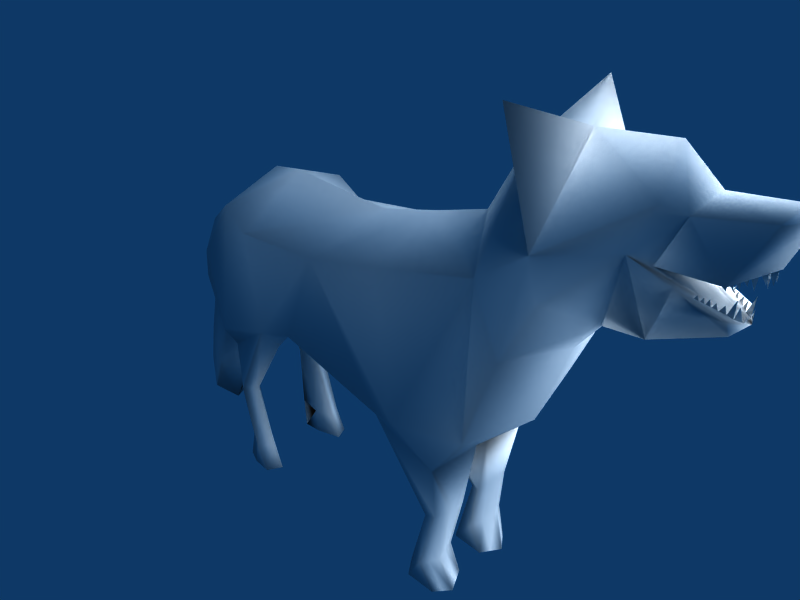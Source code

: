 # Source: wolf.blend  (saved by Blender 2.44.0; exported with 4.5.12 LTS)
import bpy
from mathutils import Matrix  # noqa: F401  (used for matrix-valued properties, if any)

bpy.ops.wm.read_factory_settings(use_empty=True)
scene = bpy.context.scene
scene.name = 'Scene'

# ---- collections
col_collection_1 = bpy.data.collections.new('Collection 1'); scene.collection.children.link(col_collection_1)

# ---- node groups
ng_auto_smooth = bpy.data.node_groups.new('Auto Smooth', 'GeometryNodeTree')
_s = ng_auto_smooth.interface.new_socket(name='Geometry', in_out='OUTPUT', socket_type='NodeSocketGeometry')
_s = ng_auto_smooth.interface.new_socket(name='Geometry', in_out='INPUT', socket_type='NodeSocketGeometry')
_s = ng_auto_smooth.interface.new_socket(name='Angle', in_out='INPUT', socket_type='NodeSocketFloat')
_s.subtype = 'ANGLE'
_s.min_value = 0.0
_s.max_value = 3.142
ng_auto_smooth.is_modifier = True
_N = ng_auto_smooth.nodes; _L = ng_auto_smooth.links
n0 = _N.new('NodeGroupOutput'); n0.name = 'Group Output'; n0.location = (480, -100)
n1 = _N.new('NodeGroupInput'); n1.name = 'Group Input'; n1.location = (-420, -300)
n2 = _N.new('NodeGroupInput'); n2.name = 'Group Input.001'; n2.location = (-60, -100)
n3 = _N.new('GeometryNodeSetShadeSmooth'); n3.name = 'Set Shade Smooth'; n3.location = (120, -100)
n3.domain = 'EDGE'
n4 = _N.new('GeometryNodeSetShadeSmooth'); n4.name = 'Set Shade Smooth.001'; n4.location = (300, -100)
n5 = _N.new('GeometryNodeInputMeshEdgeAngle'); n5.name = 'Edge Angle'; n5.location = (-420, -220)
n6 = _N.new('GeometryNodeInputEdgeSmooth'); n6.name = 'Is Edge Smooth'; n6.location = (-60, -160)
n7 = _N.new('GeometryNodeInputShadeSmooth'); n7.name = 'Is Face Smooth'; n7.location = (-240, -340)
n8 = _N.new('FunctionNodeBooleanMath'); n8.name = 'Boolean Math'; n8.location = (-60, -220)
n9 = _N.new('FunctionNodeCompare'); n9.name = 'Compare'; n9.location = (-240, -180)
n9.operation = 'LESS_EQUAL'
_L.new(n5.outputs[0], n9.inputs[0])
_L.new(n4.outputs[0], n0.inputs[0])
_L.new(n1.outputs[1], n9.inputs[1])
_L.new(n9.outputs[0], n8.inputs[0])
_L.new(n7.outputs[0], n8.inputs[1])
_L.new(n2.outputs[0], n3.inputs[0])
_L.new(n6.outputs[0], n3.inputs[1])
_L.new(n3.outputs[0], n4.inputs[0])
_L.new(n8.outputs[0], n3.inputs[2])
n0.is_active_output = True

# ---- world
world_world = bpy.data.worlds.new('World'); scene.world = world_world
world_world.color = (0.05656, 0.2208, 0.4)
world_world.use_sun_shadow = False
world_world.sun_shadow_jitter_overblur = 0.0
world_world.cycles.sampling_method = 'MANUAL'
world_world.cycles.sample_map_resolution = 256

# ---- cameras
cam_camera = bpy.data.cameras.new('Camera')
cam_camera.passepartout_alpha = 0.2
cam_camera.clip_end = 100.0
cam_camera.lens = 35.0
cam_camera.ortho_scale = 7.314
cam_camera.show_passepartout = False
cam_camera.show_safe_areas = True
cam_camera.dof.focus_distance = 0.0
cam_camera.dof.aperture_fstop = 128.0

# ---- lights
light_spot = bpy.data.lights.new('Spot', 'POINT')
light_spot.transmission_factor = 0.0
light_spot.cutoff_distance = 30.0
light_spot.energy = 100.0
light_spot.shadow_buffer_clip_start = 1.001
light_spot.shadow_soft_size = 1.0
light_spot.shadow_maximum_resolution = 0.006
light_spot.use_absolute_resolution = True
light_spot.cycles.use_multiple_importance_sampling = False

# ---- meshes
me_plane_002 = bpy.data.meshes.new('Plane.002')
me_plane_002.from_pydata([(6.502, 4.564, -0.0321)], [], [])
me_plane_002.use_remesh_preserve_volume = False
me_plane_002.use_remesh_preserve_attributes = False
me_plane_002.use_mirror_vertex_groups = False
me_plane_002.update()
me_plane_001 = bpy.data.meshes.new('Plane.001')
me_plane_001.from_pydata([(6.522, 4.55, 0.01319)], [], [])
me_plane_001.use_remesh_preserve_volume = False
me_plane_001.use_remesh_preserve_attributes = False
me_plane_001.use_mirror_vertex_groups = False
me_plane_001.update()
me_plane = bpy.data.meshes.new('Plane')
me_plane.from_pydata([(2.901, 3.21, 0.8855), (3.921, 1.871, 0.9425), (1.79, 1.913, 0.8534), (1.558, 3.087, 0.811), (1.205, 3.328, 0.78), (0.7124, 3.01, 0.6614), (5.352, 3.044, 0.8671), (3.048, 3.555, -0.007873), (5.017, 3.666, 0.8077), (4.936, 1.971, 0.7956), (4.429, 1.297, 0.6638), (3.953, 3.463, 0.9358), (3.802, 3.731, -0.005789), (2.366, 2.098, 0.8612), (1.571, 3.666, -0.007878), (4.837, 4.563, -0.00783), (0.4154, 2.588, 0.5753), (0.1802, 2.299, 0.1528), (-0.001926, 1.822, 0.3684), (-0.2408, 1.043, 0.3684), (-0.3785, 0.4727, 0.3684), (-0.3851, -0.02185, 0.3684), (-0.1597, 0.4688, 0.3684), (0.06565, 0.9844, 0.3684), (0.1102, 1.807, 0.3684), (0.2355, 2.31, 0.1528), (1.05, 1.687, 0.9019), (0.6525, 2.609, 0.7999), (1.139, 3.613, -0.007878), (0.04587, 2.34, -0.04952), (-0.1988, 1.707, -0.05587), (-0.6015, 0.729, -0.03671), (-0.6538, 0.1729, -0.03671), (-0.5098, -0.4621, -0.03671), (0.4192, 2.291, -0.04952), (0.4367, 1.743, -0.03671), (0.3897, 0.8946, -0.04302), (-0.008351, 0.3599, -0.03671), (0.2411, 2.84, -0.007878), (0.6185, 3.287, -0.007878), (0.6449, 1.674, 0.101), (0.8157, 1.319, 0.2055), (0.9082, 1.12, 0.3224), (0.7755, 1.7, 0.709), (0.6914, 2.302, 0.841), (0.916, 1.35, 0.6763), (1.083, 1.045, 0.762), (0.691, 0.7938, 0.3314), (0.7195, 0.7825, 0.5357), (0.7208, -0.1354, 0.328), (0.8555, -0.1343, 0.5357), (0.7589, -0.5263, 0.3155), (0.9743, 0.7073, 0.7075), (1.076, -0.2274, 0.6435), (1.245, -0.5357, 0.6377), (1.049, 0.6497, 0.5187), (1.2, -0.2201, 0.4575), (1.347, -0.5321, 0.4502), (1.797, 1.641, 0.6188), (1.4, 1.527, 0.1016), (0.8529, 0.8448, 0.4088), (0.9766, -0.1935, 0.338), (1.007, -0.5326, 0.342), (2.277, 1.881, 0.02184), (3.68, 1.26, 0.01882), (4.455, 1.301, 0.02201), (5.102, 1.911, -0.05716), (4.147, 1.895, 0.956), (4.189, 0.4412, 0.06078), (3.991, -0.4343, 0.1507), (4.328, 0.4859, 0.06403), (4.379, -0.4394, 0.1462), (3.86, -0.4486, 0.4059), (4.104, 0.4272, 0.3348), (4.51, -0.4673, 0.3992), (4.384, 0.5405, 0.3436), (4.17, 0.4649, 0.4919), (4.003, -0.4564, 0.5957), (4.304, 0.5119, 0.4891), (4.376, -0.4481, 0.5921), (5.461, 2.858, -0.04252), (2.259, 1.871, -0.1239), (0.994, -0.5512, -0.4506), (0.9639, -0.2121, -0.4465), (0.8441, 0.832, -0.3849), (1.388, 1.509, -0.2347), (1.79, 1.63, -0.8548), (1.335, -0.5507, -0.5587), (1.188, -0.2387, -0.566), (1.04, 0.6368, -0.4505), (1.233, -0.5543, -0.7462), (1.064, -0.246, -0.752), (0.9654, 0.6943, -0.6393), (0.7462, -0.5449, -0.424), (0.8428, -0.1529, -0.6442), (0.7081, -0.154, -0.4365), (0.6444, 0.99, -0.5549), (0.7857, 0.7555, -0.3758), (0.7437, 1.063, -0.8166), (0.9079, 1.333, -0.8094), (0.6786, 2.284, -0.9742), (0.7716, 1.712, -0.8421), (0.6349, 0.9171, -0.4201), (0.8075, 1.302, -0.3386), (0.6367, 1.657, -0.2341), (0.331, 0.9139, -0.09642), (0.424, 1.724, -0.09642), (0.4128, 2.282, -0.07933), (0.6398, 2.59, -0.9331), (1.037, 1.669, -1.035), (0.2292, 2.301, -0.2816), (0.09753, 1.788, -0.5015), (0.05293, 0.9658, -0.5015), (-0.1724, 0.4502, -0.5015), (-0.3979, -0.04044, -0.5015), (-0.3912, 0.4541, -0.5015), (-0.2535, 1.025, -0.5015), (-0.01465, 1.803, -0.5015), (0.1738, 2.289, -0.2816), (0.4026, 2.57, -0.7085), (2.347, 2.087, -0.9943), (0.6997, 2.991, -0.7945), (1.192, 3.309, -0.9131), (1.545, 3.069, -0.9441), (1.777, 1.895, -0.9866), (2.888, 3.191, -1.019), (4.35, -0.4371, -0.6591), (4.35, 0.5348, -0.6145), (3.977, -0.4453, -0.6554), (4.149, 0.4683, -0.6116), (4.366, 0.5432, -0.4714), (4.489, -0.4565, -0.469), (4.086, 0.431, -0.4586), (3.839, -0.4378, -0.4627), (4.363, -0.4289, -0.2134), (4.314, 0.4904, -0.196), (3.977, -0.4241, -0.2196), (4.182, 0.4454, -0.2541), (4.134, 1.91, -1.059), (4.439, 1.31, -0.1562), (3.665, 1.27, -0.122), (3.938, 3.479, -1.039), (4.428, 1.264, -0.767), (4.883, 2.035, -0.9644), (5.001, 3.65, -0.975), (5.337, 3.06, -0.9849), (3.889, 1.924, -1.046), (5.72, 3.182, -0.04079), (6.123, 3.218, -0.0311), (6.766, 3.499, -0.03112), (5.463, 4.829, -0.03108), (6.205, 4.873, -0.0311), (6.548, 4.574, -0.03111), (7.107, 4.617, -0.03112), (7.194, 4.506, -0.03113), (7.038, 4.129, -0.03112), (6.403, 3.899, -0.0384), (6.913, 3.658, -0.03112), (5.595, 3.606, 0.7347), (5.782, 3.423, -0.8943), (5.476, 3.979, 0.7175), (5.552, 3.985, -0.7998), (6.287, 4.509, 0.369), (6.288, 4.519, -0.3819), (6.468, 4.435, 0.2686), (6.47, 4.438, -0.2962), (7.037, 4.498, 0.1725), (7.034, 4.504, -0.2539), (6.756, 3.96, 0.157), (6.048, 4.037, 0.3055), (6.048, 4.037, -0.3203), (6.82, 3.718, 0.185), (6.82, 3.718, -0.2269), (5.119, 5.1, -0.7282), (5.112, 5.083, 0.6654), (0.9901, -0.5267, 0.6356), (0.8052, -0.5006, 0.5794), (7.01, 4.11, -0.04569), (6.956, 4.105, -0.08771), (6.906, 4.078, -0.1013), (6.856, 4.057, -0.1314), (6.996, 3.992, -0.09339), (6.808, 4.04, -0.1569), (6.938, 3.924, -0.1066), (6.771, 4.02, -0.1795), (6.908, 3.99, -0.1429), (6.734, 4.008, -0.1986), (6.852, 3.981, -0.1676), (6.814, 3.956, -0.1933), (6.696, 3.985, -0.2301), (6.777, 3.948, -0.2104), (6.735, 3.939, -0.2301), (6.757, 3.959, -0.2418), (6.75, 3.917, 0.1286), (6.79, 3.93, 0.1059), (6.711, 3.961, 0.1384), (6.825, 3.941, 0.08622), (6.863, 3.972, 0.0635), (6.75, 3.993, 0.1206), (6.903, 3.938, 0.03361), (6.786, 4.008, 0.1001), (6.965, 3.995, 0.007287), (6.822, 4.032, 0.0788), (7.008, 4.001, -0.0007306), (6.867, 4.054, 0.05235), (6.917, 4.082, 0.02552), (6.958, 4.107, -0.01514), (7.018, 4.126, -0.03033), (6.879, 3.673, -0.08244), (6.823, 3.684, -0.09853), (6.781, 3.704, -0.1408), (6.731, 3.727, -0.1695), (6.883, 3.849, -0.1108), (6.685, 3.744, -0.1977), (6.824, 3.796, -0.1238), (6.648, 3.765, -0.2205), (6.776, 3.801, -0.1515), (6.612, 3.777, -0.2423), (6.722, 3.809, -0.1831), (6.684, 3.835, -0.2075), (6.571, 3.805, -0.2619), (6.649, 3.843, -0.2283), (6.608, 3.852, -0.2523), (6.586, 3.854, 0.1931), (6.629, 3.846, 0.1759), (6.55, 3.805, 0.1964), (6.667, 3.84, 0.161), (6.707, 3.816, 0.1394), (6.59, 3.782, 0.1688), (6.764, 3.809, 0.1177), (6.628, 3.771, 0.1523), (6.832, 3.868, 0.09401), (6.666, 3.753, 0.1331), (6.853, 3.81, 0.0717), (6.715, 3.737, 0.1113), (6.767, 3.718, 0.08524), (6.819, 3.694, 0.07623), (6.873, 3.672, 0.03486), (6.434, 3.878, 0.2603), (6.226, 3.968, -0.2491), (6.226, 3.968, 0.2033), (6.434, 3.878, -0.2978), (6.907, 3.773, -0.05361), (6.879, 3.674, -0.03011), (6.907, 3.773, 0.001936), (6.877, 3.669, 0.01796), (6.9, 3.75, 0.04039), (4.45, 3.909, -0.006817), (4.229, -0.1245, 0.1364), (4.356, 0.5132, 0.2038), (4.34, -0.09437, 0.4427), (4.445, -0.4534, 0.2727), (4.344, 0.5262, 0.4163), (4.209, -0.1079, 0.6327), (4.443, -0.4577, 0.4956), (4.42, -0.4468, -0.5641), (4.233, -0.08383, -0.7028), (4.358, 0.539, -0.543), (4.426, -0.4427, -0.3412), (4.316, -0.0868, -0.5157), (4.34, 0.5168, -0.3337), (4.211, -0.1156, -0.2107), (4.285, -0.1095, 0.2895), (4.275, -0.1011, 0.5377), (4.274, -0.08531, -0.6093), (4.263, -0.1012, -0.3632)], [(155, 156), (139, 146), (242, 243)], [(11, 8, 12), (0, 11, 12, 7), (0, 7, 3), (0, 3, 2, 13), (0, 13, 1), (6, 8, 9), (3, 7, 14), (14, 4, 3), (26, 3, 4), (26, 2, 3), (5, 27, 4), (27, 26, 4), (5, 16, 27), (28, 5, 4), (4, 14, 28), (17, 16, 29), (29, 18, 17), (30, 19, 18), (18, 29, 30), (31, 20, 19), (19, 30, 31), (32, 21, 20), (20, 31, 32), (33, 22, 21), (21, 32, 33), (25, 24, 34), (24, 23, 35), (35, 34, 24), (23, 22, 36), (36, 35, 23), (22, 33, 37), (37, 36, 22), (16, 5, 38), (38, 29, 16), (16, 17, 25), (17, 18, 24, 25), (18, 19, 23, 24), (19, 20, 22, 23), (20, 21, 22), (5, 28, 39), (39, 38, 5), (16, 25, 34), (40, 43, 44, 34), (41, 45, 43, 40), (42, 46, 45, 41), (16, 34, 44, 27), (26, 27, 44), (26, 44, 43, 45), (2, 26, 45, 46), (42, 47, 48, 46), (47, 49, 50, 48), (2, 46, 52), (46, 48, 52), (48, 50, 53, 52), (54, 57, 56, 53), (53, 56, 55, 52), (2, 52, 55, 58), (2, 58, 13), (40, 34, 59), (59, 34, 58), (59, 42, 41), (58, 42, 59), (59, 41, 40), (42, 58, 60), (60, 58, 55), (55, 47, 60), (60, 47, 42), (61, 47, 55), (49, 47, 61), (61, 55, 56), (56, 57, 61), (61, 51, 49), (51, 61, 62), (62, 61, 57), (13, 58, 59, 63), (1, 13, 63, 64), (1, 64, 65, 10), (9, 10, 65, 66), (67, 9, 8), (10, 9, 67), (67, 8, 11), (67, 0, 1), (11, 0, 67), (67, 1, 10), (69, 72, 73, 68), (72, 77, 76, 73), (1, 73, 76), (1, 76, 78, 10), (1, 64, 68, 73), (64, 65, 70, 68), (6, 9, 66, 80), (120, 81, 85, 86), (82, 87, 83), (93, 82, 83), (83, 93, 95), (88, 83, 87), (83, 88, 89), (95, 83, 97), (83, 89, 97), (84, 102, 97), (89, 84, 97), (84, 89, 86), (102, 84, 86), (85, 104, 103), (86, 85, 102), (85, 103, 102), (85, 86, 107), (104, 85, 107), (124, 120, 86), (124, 86, 89, 92), (91, 92, 89, 88), (90, 91, 88, 87), (96, 92, 91, 94), (98, 92, 96), (124, 92, 98), (97, 96, 94, 95), (102, 98, 96, 97), (124, 98, 99, 109), (109, 99, 101, 100), (109, 100, 108), (119, 108, 100, 107), (102, 103, 99, 98), (103, 104, 101, 99), (104, 107, 100, 101), (119, 107, 110), (115, 113, 114), (116, 112, 113, 115), (117, 111, 112, 116), (118, 110, 111, 117), (119, 110, 118), (105, 112, 106), (112, 105, 113), (106, 111, 107), (111, 106, 112), (110, 107, 111), (121, 108, 119), (108, 122, 109), (121, 122, 108), (109, 123, 124), (109, 122, 123), (125, 120, 124, 123), (140, 139, 135, 137), (146, 140, 137, 132), (146, 129, 127, 142), (146, 132, 129), (133, 128, 129, 132), (136, 133, 132, 137), (138, 141, 144), (138, 144, 143), (146, 142, 139, 140), (145, 143, 144), (66, 143, 145, 80), (64, 140, 139, 65), (7, 125, 123, 14), (7, 12, 141, 125), (81, 120, 146, 140), (120, 125, 138, 146), (125, 141, 138), (14, 123, 122, 28), (28, 122, 121, 39), (38, 39, 121, 119), (29, 38, 119, 118), (29, 118, 117, 30), (30, 117, 116, 31), (23, 116, 115, 32), (31, 116, 115, 32), (32, 115, 114, 33), (15, 150, 161, 144), (6, 160, 8), (6, 80, 147, 158), (6, 158, 160), (144, 161, 159, 145), (80, 145, 159, 147), (150, 160, 162, 151), (150, 151, 163, 161), (151, 162, 164, 152), (151, 152, 165, 163), (152, 153, 167, 165), (152, 164, 166, 153), (153, 166, 154), (153, 154, 167), (154, 155, 192, 167), (154, 166, 168, 155), (155, 168, 156, 192), (164, 168, 166), (165, 167, 192), (147, 159, 170, 148), (147, 148, 169, 158), (149, 157, 171), (149, 172, 157), (158, 169, 160), (160, 169, 162), (159, 161, 170), (161, 163, 170), (163, 165, 170), (162, 169, 164), (15, 150, 173), (150, 161, 173), (15, 173, 161), (150, 174, 160), (15, 174, 150), (15, 160, 174), (63, 81, 140, 64), (59, 85, 81, 63), (34, 107, 85, 59), (33, 114, 113, 105), (33, 105, 36), (35, 36, 105, 106), (34, 35, 106, 107), (50, 176, 175, 53), (53, 175, 54), (49, 51, 176, 50), (65, 139, 66), (178, 177, 181), (178, 183, 179), (179, 185, 180), (180, 187, 182), (182, 188, 184), (184, 190, 186), (186, 191, 189), (198, 195, 193), (200, 198, 194), (202, 200, 196), (204, 202, 197), (205, 204, 199), (206, 205, 201), (206, 203, 207), (209, 212, 208), (209, 210, 214), (210, 211, 216), (211, 213, 218), (213, 215, 219), (215, 217, 221), (217, 220, 222), (228, 223, 225), (230, 224, 228), (232, 226, 230), (234, 227, 232), (235, 229, 234), (236, 231, 235), (236, 237, 233), (238, 148, 149), (169, 148, 238), (238, 149, 171), (171, 157, 238), (238, 157, 169), (239, 165, 192), (170, 165, 239), (239, 192, 156), (156, 157, 239), (239, 157, 170), (240, 168, 164), (156, 168, 240), (240, 164, 169), (169, 157, 240), (240, 157, 156), (241, 149, 148), (172, 149, 241), (241, 148, 170), (170, 157, 241), (241, 157, 172), (237, 245, 246), (243, 244, 245), (157, 208, 242), (66, 139, 142, 143), (138, 143, 142, 146), (8, 160, 15), (12, 144, 141), (15, 247, 8), (247, 12, 8), (12, 247, 144), (247, 15, 144), (248, 70, 249, 262), (71, 248, 262, 251), (262, 249, 75, 250), (251, 262, 250, 74), (250, 75, 252, 263), (74, 250, 263, 254), (263, 252, 78, 253), (254, 263, 253, 79), (78, 252, 10), (252, 75, 10), (249, 65, 10), (75, 249, 10), (249, 70, 65), (253, 76, 77), (79, 253, 77), (253, 78, 76), (248, 69, 68), (70, 248, 68), (248, 71, 69), (261, 136, 137), (135, 261, 137), (261, 134, 136), (256, 129, 128), (126, 256, 128), (256, 127, 129), (127, 257, 142), (257, 130, 142), (259, 130, 257, 264), (131, 259, 264, 255), (264, 257, 127, 256), (255, 264, 256, 126), (261, 135, 260, 265), (134, 261, 265, 258), (265, 260, 130, 259), (258, 265, 259, 131), (260, 139, 142), (130, 260, 142), (260, 135, 139), (90, 94, 91), (90, 93, 95, 94), (72, 74, 79, 77), (69, 71, 74, 72), (51, 57, 54, 176), (51, 62, 57), (54, 175, 176), (82, 93, 90), (82, 90, 87), (131, 133, 136, 134), (126, 128, 133, 131)])
me_plane.polygons.foreach_set('use_smooth', [True] * 321)
_uv = me_plane.uv_layers.new(name='UVTex')
_uv.uv.foreach_set('vector', [0.3895, 0.754, 0.2734, 0.7644, 0.3758, 0.6599, 0.5135, 0.7367, 0.3895, 0.754, 0.3758, 0.6599, 0.4783, 0.6472, 0.5135, 0.7367, 0.4783, 0.6472, 0.6579, 0.6987, 0.5135, 0.7367, 0.6579, 0.6987, 0.6751, 0.7891, 0.6147, 0.8165, 0.5135, 0.7367, 0.6147, 0.8165, 0.4477, 0.906, 0.2605, 0.8266, 0.2734, 0.7644, 0.3263, 0.9166, 0.6579, 0.6987, 0.4783, 0.6472, 0.6507, 0.6046, 0.6507, 0.6046, 0.6858, 0.6784, 0.6579, 0.6987, 0.7162, 0.7718, 0.6579, 0.6987, 0.6858, 0.6784, 0.7162, 0.7718, 0.6751, 0.7891, 0.6579, 0.6987, 0.7278, 0.6914, 0.7308, 0.7169, 0.6858, 0.6784, 0.7308, 0.7169, 0.7162, 0.7718, 0.6858, 0.6784, 0.7278, 0.6914, 0.7515, 0.7178, 0.7308, 0.7169, 0.7056, 0.6013, 0.7278, 0.6914, 0.6858, 0.6784, 0.6858, 0.6784, 0.6507, 0.6046, 0.7056, 0.6013, 0.784, 0.7351, 0.7515, 0.7178, 0.7941, 0.7341, 0.7941, 0.7341, 0.787, 0.7384, 0.784, 0.7351, 0.789, 0.7394, 0.7881, 0.7401, 0.787, 0.7384, 0.787, 0.7384, 0.7941, 0.7341, 0.789, 0.7394, 0.7883, 0.7404, 0.7882, 0.7404, 0.7881, 0.7401, 0.7881, 0.7401, 0.789, 0.7394, 0.7883, 0.7404, 0.7882, 0.7404, 0.7882, 0.7404, 0.7882, 0.7404, 0.7882, 0.7404, 0.7883, 0.7404, 0.7882, 0.7404, 0.7882, 0.7404, 0.7882, 0.7404, 0.7882, 0.7404, 0.7882, 0.7404, 0.7882, 0.7404, 0.7882, 0.7404, 0.7808, 0.737, 0.786, 0.7389, 0.7791, 0.7488, 0.786, 0.7389, 0.7879, 0.7403, 0.7866, 0.7432, 0.7866, 0.7432, 0.7791, 0.7488, 0.786, 0.7389, 0.7879, 0.7403, 0.7882, 0.7404, 0.7882, 0.741, 0.7882, 0.741, 0.7866, 0.7432, 0.7879, 0.7403, 0.7882, 0.7404, 0.7882, 0.7404, 0.7883, 0.7406, 0.7883, 0.7406, 0.7882, 0.741, 0.7882, 0.7404, 0.7515, 0.7178, 0.7278, 0.6914, 0.7896, 0.6926, 0.7896, 0.6926, 0.7941, 0.7341, 0.7515, 0.7178, 0.7515, 0.7178, 0.784, 0.7351, 0.7808, 0.737, 0.784, 0.7351, 0.787, 0.7384, 0.786, 0.7389, 0.7808, 0.737, 0.787, 0.7384, 0.7881, 0.7401, 0.7879, 0.7403, 0.786, 0.7389, 0.7881, 0.7401, 0.7882, 0.7404, 0.7882, 0.7404, 0.7879, 0.7403, 0.7882, 0.7404, 0.7882, 0.7404, 0.7882, 0.7404, 0.7278, 0.6914, 0.7056, 0.6013, 0.762, 0.644, 0.762, 0.644, 0.7896, 0.6926, 0.7278, 0.6914, 0.7515, 0.7178, 0.7808, 0.737, 0.7791, 0.7488, 0.7519, 0.7748, 0.7296, 0.7663, 0.7296, 0.7342, 0.7791, 0.7488, 0.7394, 0.7854, 0.728, 0.7797, 0.7296, 0.7663, 0.7519, 0.7748, 0.7333, 0.7892, 0.7249, 0.7886, 0.728, 0.7797, 0.7394, 0.7854, 0.7515, 0.7178, 0.7791, 0.7488, 0.7296, 0.7342, 0.7308, 0.7169, 0.7162, 0.7718, 0.7308, 0.7169, 0.7296, 0.7342, 0.7162, 0.7718, 0.7296, 0.7342, 0.7296, 0.7663, 0.728, 0.7797, 0.6751, 0.7891, 0.7162, 0.7718, 0.728, 0.7797, 0.7249, 0.7886, 0.7333, 0.7892, 0.7313, 0.7906, 0.7308, 0.7903, 0.7249, 0.7886, 0.7313, 0.7906, 0.7306, 0.7911, 0.7306, 0.7911, 0.7308, 0.7903, 0.6751, 0.7891, 0.7249, 0.7886, 0.7307, 0.7917, 0.7249, 0.7886, 0.7308, 0.7903, 0.7307, 0.7917, 0.7308, 0.7903, 0.7306, 0.7911, 0.7306, 0.7911, 0.7307, 0.7917, 0.7306, 0.7911, 0.7306, 0.7911, 0.7306, 0.7911, 0.7306, 0.7911, 0.7306, 0.7911, 0.7306, 0.7911, 0.7305, 0.7915, 0.7307, 0.7917, 0.6751, 0.7891, 0.7307, 0.7917, 0.7305, 0.7915, 0.694, 0.814, 0.6751, 0.7891, 0.694, 0.814, 0.6147, 0.8165, 0.7519, 0.7748, 0.7791, 0.7488, 0.7355, 0.8125, 0.8375, 0.9053, 0.5937, 0.8261, 0.9617, 0.8261, 0.7355, 0.8125, 0.7333, 0.7892, 0.7394, 0.7854, 0.694, 0.814, 0.7333, 0.7892, 0.7355, 0.8125, 0.7355, 0.8125, 0.7394, 0.7854, 0.7519, 0.7748, 0.7333, 0.7892, 0.694, 0.814, 0.7297, 0.7919, 0.7297, 0.7919, 0.694, 0.814, 0.7305, 0.7915, 0.7305, 0.7915, 0.7313, 0.7906, 0.7297, 0.7919, 0.7297, 0.7919, 0.7313, 0.7906, 0.7333, 0.7892, 0.7306, 0.7911, 0.7313, 0.7906, 0.7305, 0.7915, 0.7306, 0.7911, 0.7313, 0.7906, 0.7306, 0.7911, 0.7306, 0.7911, 0.7305, 0.7915, 0.7306, 0.7911, 0.7306, 0.7911, 0.7306, 0.7911, 0.7306, 0.7911, 0.7306, 0.7911, 0.7306, 0.7911, 0.7306, 0.7911, 0.7306, 0.7911, 0.7306, 0.7911, 0.7306, 0.7911, 0.7306, 0.7911, 0.7306, 0.7911, 0.7306, 0.7911, 0.6147, 0.8165, 0.694, 0.814, 0.7678, 0.8453, 0.6697, 0.8911, 0.4477, 0.906, 0.6147, 0.8165, 0.6697, 0.8911, 0.5259, 0.9993, 0.525, 0.6971, 0.4982, 0.4819, 0.6636, 0.4819, 0.6584, 0.604, 0.3263, 0.9166, 0.388, 0.9825, 0.3387, 1.032, 0.2585, 0.9712, 0.4173, 0.9084, 0.3263, 0.9166, 0.2734, 0.7644, 0.388, 0.9825, 0.3263, 0.9166, 0.4173, 0.9084, 0.4173, 0.9084, 0.2734, 0.7644, 0.3895, 0.754, 0.4173, 0.9084, 0.5135, 0.7367, 0.4477, 0.906, 0.3895, 0.754, 0.5135, 0.7367, 0.4173, 0.9084, 0.4173, 0.9084, 0.4477, 0.906, 0.388, 0.9825, 0.2101, 0.269, 0.2065, 0.2787, 0.2337, 0.2726, 0.2264, 0.3229, 0.2065, 0.2787, 0.2111, 0.2852, 0.2305, 0.2549, 0.2337, 0.2726, 0.4047, 0.0, 0.2337, 0.2726, 0.2305, 0.2549, 0.4047, 0.0, 0.2305, 0.2549, 0.1999, 0.2432, 0.1047, 0.1096, 0.4047, 0.0, 0.4047, 0.4088, 0.2264, 0.3229, 0.2337, 0.2726, 0.4047, 0.4088, 0.0, 0.4334, 0.1816, 0.3192, 0.2264, 0.3229, 0.2605, 0.8266, 0.3263, 0.9166, 0.2585, 0.9712, 0.1823, 0.8712, 0.5452, 0.3482, 0.5667, 0.2015, 0.7381, 0.2091, 0.6518, 0.3183, 0.7082, 0.3372, 0.7082, 0.3372, 0.7082, 0.3372, 0.7083, 0.3372, 0.7082, 0.3372, 0.7082, 0.3372, 0.7083, 0.3372, 0.7083, 0.3372, 0.7082, 0.3372, 0.7082, 0.3372, 0.7082, 0.3372, 0.7082, 0.3372, 0.7082, 0.3372, 0.7082, 0.3372, 0.708, 0.3367, 0.7083, 0.3372, 0.7082, 0.3372, 0.7094, 0.3377, 0.7082, 0.3372, 0.708, 0.3367, 0.7094, 0.3377, 0.7069, 0.3364, 0.7126, 0.3389, 0.7094, 0.3377, 0.708, 0.3367, 0.7069, 0.3364, 0.7094, 0.3377, 0.7069, 0.3364, 0.708, 0.3367, 0.6518, 0.3183, 0.7126, 0.3389, 0.7069, 0.3364, 0.6518, 0.3183, 0.7093, 0.3065, 0.7421, 0.3518, 0.7221, 0.3418, 0.6518, 0.3183, 0.7093, 0.3065, 0.7126, 0.3389, 0.7093, 0.3065, 0.7221, 0.3418, 0.7126, 0.3389, 0.4586, 0.8261, 0.5937, 0.9153, 0.2183, 0.9153, 0.7421, 0.3518, 0.7093, 0.3065, 0.7884, 0.3773, 0.6363, 0.3577, 0.5452, 0.3482, 0.6518, 0.3183, 0.6363, 0.3577, 0.6518, 0.3183, 0.708, 0.3367, 0.708, 0.3363, 0.7083, 0.3372, 0.708, 0.3363, 0.708, 0.3367, 0.7082, 0.3372, 0.7082, 0.3372, 0.7083, 0.3372, 0.7082, 0.3372, 0.7082, 0.3372, 0.7088, 0.3382, 0.708, 0.3363, 0.7083, 0.3372, 0.7083, 0.3372, 0.7016, 0.3427, 0.708, 0.3363, 0.7088, 0.3382, 0.6363, 0.3577, 0.708, 0.3363, 0.7016, 0.3427, 0.7094, 0.3377, 0.7088, 0.3382, 0.7083, 0.3372, 0.7083, 0.3372, 0.7126, 0.3389, 0.7016, 0.3427, 0.7088, 0.3382, 0.7094, 0.3377, 0.6363, 0.3577, 0.7016, 0.3427, 0.7085, 0.3536, 0.6958, 0.3685, 0.6958, 0.3685, 0.7085, 0.3536, 0.7151, 0.3732, 0.7238, 0.4167, 0.6958, 0.3685, 0.7238, 0.4167, 0.7286, 0.4405, 0.7598, 0.4367, 0.7286, 0.4405, 0.7238, 0.4167, 0.7884, 0.3773, 0.7126, 0.3389, 0.7221, 0.3418, 0.7085, 0.3536, 0.7016, 0.3427, 0.7221, 0.3418, 0.7421, 0.3518, 0.7151, 0.3732, 0.7085, 0.3536, 0.7421, 0.3518, 0.7884, 0.3773, 0.7238, 0.4167, 0.7151, 0.3732, 0.7598, 0.4367, 0.7884, 0.3773, 0.8055, 0.409, 0.7883, 0.7405, 0.7883, 0.7406, 0.7882, 0.7405, 0.7886, 0.7405, 0.7885, 0.7408, 0.7883, 0.7406, 0.7883, 0.7405, 0.7902, 0.7411, 0.7897, 0.742, 0.7885, 0.7408, 0.7886, 0.7405, 0.7928, 0.7406, 0.79, 0.7441, 0.7897, 0.742, 0.7902, 0.7411, 0.7598, 0.4367, 0.8055, 0.409, 0.8173, 0.4194, 0.788, 0.7409, 0.7885, 0.7408, 0.7867, 0.7426, 0.7885, 0.7408, 0.788, 0.7409, 0.7883, 0.7406, 0.7867, 0.7426, 0.7897, 0.742, 0.7843, 0.747, 0.7897, 0.742, 0.7867, 0.7426, 0.7885, 0.7408, 0.79, 0.7441, 0.7843, 0.747, 0.7897, 0.742, 0.7266, 0.4772, 0.7286, 0.4405, 0.7598, 0.4367, 0.7286, 0.4405, 0.6761, 0.4993, 0.6958, 0.3685, 0.7266, 0.4772, 0.6761, 0.4993, 0.7286, 0.4405, 0.6958, 0.3685, 0.6402, 0.4815, 0.6363, 0.3577, 0.6958, 0.3685, 0.6761, 0.4993, 0.6402, 0.4815, 0.4686, 0.503, 0.5452, 0.3482, 0.6363, 0.3577, 0.6402, 0.4815, 0.792, 0.4098, 0.4047, 0.4819, 0.5672, 0.349, 0.612, 0.3457, 0.792, 0.0, 0.792, 0.4098, 0.612, 0.3457, 0.6142, 0.304, 0.792, 0.0, 0.6123, 0.2947, 0.5634, 0.2735, 0.4661, 0.1613, 0.792, 0.0, 0.6142, 0.304, 0.6123, 0.2947, 0.592, 0.3016, 0.5938, 0.3068, 0.6123, 0.2947, 0.6142, 0.304, 0.5956, 0.2947, 0.592, 0.3016, 0.6142, 0.304, 0.612, 0.3457, 0.2672, 0.3572, 0.3319, 0.5466, 0.2121, 0.5919, 0.2672, 0.3572, 0.2121, 0.5919, 0.1765, 0.4009, 0.3337, 0.4819, 0.4888, 0.5703, 0.4982, 0.6865, 0.3337, 0.7024, 0.1556, 0.5401, 0.1765, 0.4009, 0.2121, 0.5919, 0.05674, 0.362, 0.1765, 0.4009, 0.1556, 0.5401, 0.03063, 0.538, 0.2783, 0.1675, 0.282, 0.1571, 0.144, 0.2378, 0.1256, 0.2169, 0.4783, 0.6472, 0.4686, 0.503, 0.6402, 0.4815, 0.6507, 0.6046, 0.4783, 0.6472, 0.3758, 0.6599, 0.3319, 0.5466, 0.4686, 0.503, 0.5667, 0.2015, 0.5452, 0.3482, 0.2955, 0.3437, 0.282, 0.1571, 0.5452, 0.3482, 0.4686, 0.503, 0.2672, 0.3572, 0.2955, 0.3437, 0.4686, 0.503, 0.3319, 0.5466, 0.2672, 0.3572, 0.6507, 0.6046, 0.6402, 0.4815, 0.6761, 0.4993, 0.7056, 0.6013, 0.7056, 0.6013, 0.6761, 0.4993, 0.7266, 0.4772, 0.7764, 0.5542, 0.8239, 0.4954, 0.7764, 0.5542, 0.7266, 0.4772, 0.7598, 0.4367, 0.8488, 0.4327, 0.8239, 0.4954, 0.7598, 0.4367, 0.8173, 0.4194, 0.7941, 0.7341, 0.7928, 0.7406, 0.7902, 0.7411, 0.789, 0.7394, 0.789, 0.7394, 0.7902, 0.7411, 0.7886, 0.7405, 0.7883, 0.7404, 0.8152, 0.7128, 0.6636, 0.6175, 0.7015, 0.5116, 0.8152, 0.4819, 0.7883, 0.7404, 0.7886, 0.7405, 0.7883, 0.7405, 0.7882, 0.7404, 0.7882, 0.7404, 0.7883, 0.7405, 0.7882, 0.7405, 0.7882, 0.7404, 0.2471, 0.6962, 0.0, 0.8261, 0.1755, 0.64, 0.2121, 0.5919, 0.2605, 0.8266, 0.2275, 0.7479, 0.2734, 0.7644, 0.2605, 0.8266, 0.1823, 0.8712, 0.1704, 0.842, 0.2223, 0.7863, 0.2605, 0.8266, 0.2223, 0.7863, 0.2275, 0.7479, 0.2121, 0.5919, 0.1755, 0.64, 0.1314, 0.6022, 0.1556, 0.5401, 0.03063, 0.538, 0.1556, 0.5401, 0.1314, 0.6022, 0.03665, 0.5845, 0.209, 0.7008, 0.2275, 0.7479, 0.1622, 0.7321, 0.1631, 0.712, 0.2059, 0.7031, 0.1622, 0.7152, 0.1457, 0.7035, 0.1755, 0.64, 0.1631, 0.712, 0.1622, 0.7321, 0.1506, 0.7289, 0.1472, 0.7207, 0.1622, 0.7152, 0.1457, 0.7196, 0.1412, 0.7123, 0.1457, 0.7035, 0.1457, 0.7196, 0.1419, 0.722, 0.1416, 0.7218, 0.1412, 0.7123, 0.1472, 0.7207, 0.1506, 0.7289, 0.142, 0.7219, 0.1417, 0.7214, 0.1417, 0.7214, 0.142, 0.7219, 0.1413, 0.7217, 0.1419, 0.722, 0.1415, 0.7223, 0.1416, 0.7218, 0.1415, 0.7223, 0.1393, 0.7231, 0.1345, 0.7221, 0.1416, 0.7218, 0.1413, 0.7217, 0.142, 0.7219, 0.1373, 0.7274, 0.1393, 0.7231, 0.1393, 0.7231, 0.1373, 0.7274, 0.1252, 0.7293, 0.1345, 0.7221, 0.1506, 0.7289, 0.1373, 0.7274, 0.142, 0.7219, 0.1412, 0.7123, 0.1416, 0.7218, 0.1345, 0.7221, 0.03665, 0.5845, 0.1314, 0.6022, 0.1293, 0.6837, 0.04654, 0.6498, 0.1704, 0.842, 0.1291, 0.8203, 0.165, 0.7538, 0.2223, 0.7863, 0.07762, 0.7687, 0.07393, 0.7443, 0.08916, 0.7499, 0.04436, 0.7396, 0.07001, 0.7462, 0.06388, 0.7629, 0.2223, 0.7863, 0.165, 0.7538, 0.2275, 0.7479, 0.2275, 0.7479, 0.165, 0.7538, 0.1622, 0.7321, 0.1314, 0.6022, 0.1755, 0.64, 0.1293, 0.6837, 0.1755, 0.64, 0.1457, 0.7035, 0.1293, 0.6837, 0.1457, 0.7035, 0.1412, 0.7123, 0.1293, 0.6837, 0.1622, 0.7321, 0.165, 0.7538, 0.1506, 0.7289, 0.3337, 0.4819, 0.3337, 0.8261, 0.2099, 0.6646, 0.3337, 0.8261, 0.0, 0.6914, 0.2099, 0.6646, 0.3337, 0.4819, 0.2099, 0.6646, 0.0, 0.6914, 0.209, 0.7008, 0.2231, 0.7051, 0.2275, 0.7479, 0.2432, 0.693, 0.2231, 0.7051, 0.209, 0.7008, 0.2432, 0.693, 0.2275, 0.7479, 0.2231, 0.7051, 0.5632, 0.1768, 0.5667, 0.2015, 0.282, 0.1571, 0.2783, 0.1675, 0.7316, 0.1544, 0.7381, 0.2091, 0.5667, 0.2015, 0.5632, 0.1768, 0.9514, 0.1538, 0.9521, 0.159, 0.7381, 0.2091, 0.7316, 0.1544, 0.7882, 0.7404, 0.7882, 0.7405, 0.7883, 0.7406, 0.788, 0.7409, 0.7882, 0.7404, 0.788, 0.7409, 0.7882, 0.741, 0.7866, 0.7432, 0.7882, 0.741, 0.788, 0.7409, 0.7867, 0.7426, 0.7791, 0.7488, 0.7866, 0.7432, 0.7867, 0.7426, 0.7843, 0.747, 0.7306, 0.7911, 0.7306, 0.7911, 0.7306, 0.7911, 0.7306, 0.7911, 0.7306, 0.7911, 0.7306, 0.7911, 0.7306, 0.7911, 0.7306, 0.7911, 0.7306, 0.7911, 0.7306, 0.7911, 0.7306, 0.7911, 0.1256, 0.2169, 0.144, 0.2378, 0.05674, 0.362, 0.114, 0.984, 0.1101, 0.9988, 0.09048, 0.984, 0.06694, 0.9956, 0.0322, 0.9956, 0.06017, 0.984, 0.277, 0.9971, 0.2639, 0.984, 0.282, 0.984, 0.3333, 0.9969, 0.3189, 0.9898, 0.3333, 0.984, 0.4296, 0.9946, 0.4139, 0.9873, 0.4296, 0.984, 0.5244, 0.9932, 0.5126, 0.984, 0.5282, 0.984, 0.4828, 0.9959, 0.4707, 0.988, 0.4828, 0.984, 0.4562, 0.984, 0.4498, 0.9939, 0.4418, 0.984, 0.5126, 0.984, 0.51, 0.9936, 0.4977, 0.984, 0.4139, 0.984, 0.4095, 0.9936, 0.3966, 0.984, 0.3189, 0.984, 0.3133, 0.9956, 0.303, 0.984, 0.1624, 0.984, 0.1626, 0.998, 0.1386, 0.998, 0.2285, 0.984, 0.2232, 0.9963, 0.2068, 0.984, 0.1329, 0.9982, 0.114, 0.984, 0.1386, 0.984, 0.9617, 0.8261, 0.9952, 0.8347, 0.9617, 0.84, 0.185, 0.9963, 0.1903, 0.984, 0.2068, 0.9963, 0.2454, 0.9968, 0.251, 0.984, 0.2639, 0.9968, 0.3333, 0.9956, 0.3389, 0.984, 0.3492, 0.9956, 0.3635, 0.9936, 0.368, 0.984, 0.3809, 0.9936, 0.4828, 0.9936, 0.4855, 0.984, 0.4977, 0.9936, 0.4562, 0.9939, 0.4627, 0.984, 0.4707, 0.9939, 0.4296, 0.984, 0.4418, 0.9919, 0.4296, 0.9959, 0.5321, 0.984, 0.5438, 0.9932, 0.5282, 0.9932, 0.3809, 0.984, 0.3966, 0.9914, 0.3809, 0.9946, 0.3492, 0.984, 0.3635, 0.9911, 0.3492, 0.9969, 0.2285, 0.984, 0.2454, 0.9915, 0.2285, 0.998, 0.0, 0.984, 0.0322, 0.9927, 0.0, 0.9974, 0.06694, 0.9999, 0.06694, 0.984, 0.09048, 0.9986, 0.1247, 0.7532, 0.1291, 0.8203, 0.07762, 0.7687, 0.165, 0.7538, 0.1291, 0.8203, 0.1247, 0.7532, 0.1247, 0.7532, 0.07762, 0.7687, 0.08916, 0.7499, 0.08916, 0.7499, 0.07393, 0.7443, 0.1247, 0.7532, 0.1247, 0.7532, 0.07393, 0.7443, 0.165, 0.7538, 0.1242, 0.7039, 0.1412, 0.7123, 0.1345, 0.7221, 0.1293, 0.6837, 0.1412, 0.7123, 0.1242, 0.7039, 0.1242, 0.7039, 0.1345, 0.7221, 0.1252, 0.7293, 0.1252, 0.7293, 0.06388, 0.7629, 0.1242, 0.7039, 0.1242, 0.7039, 0.06388, 0.7629, 0.1293, 0.6837, 0.1451, 0.7457, 0.1373, 0.7274, 0.1506, 0.7289, 0.1252, 0.7293, 0.1373, 0.7274, 0.1451, 0.7457, 0.1451, 0.7457, 0.1506, 0.7289, 0.165, 0.7538, 0.165, 0.7538, 0.07393, 0.7443, 0.1451, 0.7457, 0.1451, 0.7457, 0.07393, 0.7443, 0.1252, 0.7293, 0.09614, 0.7145, 0.04436, 0.7396, 0.04654, 0.6498, 0.07001, 0.7462, 0.04436, 0.7396, 0.09614, 0.7145, 0.09614, 0.7145, 0.04654, 0.6498, 0.1293, 0.6837, 0.1293, 0.6837, 0.06388, 0.7629, 0.09614, 0.7145, 0.09614, 0.7145, 0.06388, 0.7629, 0.07001, 0.7462, 0.5449, 0.9873, 0.5438, 0.984, 0.5608, 0.984, 0.282, 0.984, 0.303, 0.984, 0.2837, 0.9931, 0.1626, 0.9962, 0.1678, 0.984, 0.185, 0.9962, 0.05674, 0.362, 0.144, 0.2378, 0.1942, 0.2923, 0.1765, 0.4009, 0.2672, 0.3572, 0.1765, 0.4009, 0.1942, 0.2923, 0.2955, 0.3437, 0.2734, 0.7644, 0.2275, 0.7479, 0.2432, 0.693, 0.3758, 0.6599, 0.2121, 0.5919, 0.3319, 0.5466, 0.2432, 0.693, 0.2979, 0.6764, 0.2734, 0.7644, 0.2979, 0.6764, 0.3758, 0.6599, 0.2734, 0.7644, 0.3758, 0.6599, 0.2979, 0.6764, 0.2121, 0.5919, 0.2979, 0.6764, 0.2471, 0.6962, 0.2121, 0.5919, 0.2387, 0.2559, 0.1816, 0.3192, 0.1602, 0.2914, 0.2432, 0.276, 0.2216, 0.2744, 0.2387, 0.2559, 0.2432, 0.276, 0.2228, 0.2777, 0.2432, 0.276, 0.1602, 0.2914, 0.1703, 0.2628, 0.2379, 0.2918, 0.2228, 0.2777, 0.2432, 0.276, 0.2379, 0.2918, 0.2228, 0.2804, 0.2379, 0.2918, 0.1703, 0.2628, 0.1838, 0.2503, 0.2321, 0.2982, 0.2228, 0.2804, 0.2379, 0.2918, 0.2321, 0.2982, 0.2213, 0.2823, 0.2321, 0.2982, 0.1838, 0.2503, 0.1999, 0.2432, 0.2246, 0.3033, 0.2213, 0.2823, 0.2321, 0.2982, 0.2246, 0.3033, 0.219, 0.2843, 0.1999, 0.2432, 0.1838, 0.2503, 0.1047, 0.1096, 0.1838, 0.2503, 0.1703, 0.2628, 0.1047, 0.1096, 0.1602, 0.2914, 0.0, 0.4334, 0.1047, 0.1096, 0.1703, 0.2628, 0.1602, 0.2914, 0.1047, 0.1096, 0.1602, 0.2914, 0.1816, 0.3192, 0.0, 0.4334, 0.2246, 0.3033, 0.2305, 0.2549, 0.2111, 0.2852, 0.219, 0.2843, 0.2246, 0.3033, 0.2111, 0.2852, 0.2246, 0.3033, 0.1999, 0.2432, 0.2305, 0.2549, 0.2387, 0.2559, 0.2101, 0.269, 0.2264, 0.3229, 0.1816, 0.3192, 0.2387, 0.2559, 0.2264, 0.3229, 0.2387, 0.2559, 0.2216, 0.2744, 0.2101, 0.269, 0.6178, 0.2844, 0.5956, 0.2947, 0.612, 0.3457, 0.5672, 0.349, 0.6178, 0.2844, 0.612, 0.3457, 0.6178, 0.2844, 0.6033, 0.2995, 0.5956, 0.2947, 0.6049, 0.3237, 0.6123, 0.2947, 0.5938, 0.3068, 0.6, 0.3071, 0.6049, 0.3237, 0.5938, 0.3068, 0.6049, 0.3237, 0.5634, 0.2735, 0.6123, 0.2947, 0.5634, 0.2735, 0.5531, 0.2857, 0.4661, 0.1613, 0.5531, 0.2857, 0.5454, 0.3008, 0.4661, 0.1613, 0.6154, 0.3152, 0.5454, 0.3008, 0.5531, 0.2857, 0.611, 0.3199, 0.6022, 0.304, 0.6154, 0.3152, 0.611, 0.3199, 0.6014, 0.3055, 0.611, 0.3199, 0.5531, 0.2857, 0.5634, 0.2735, 0.6049, 0.3237, 0.6014, 0.3055, 0.611, 0.3199, 0.6049, 0.3237, 0.6, 0.3071, 0.6178, 0.2844, 0.5672, 0.349, 0.5414, 0.3277, 0.6207, 0.302, 0.6033, 0.2995, 0.6178, 0.2844, 0.6207, 0.302, 0.6031, 0.302, 0.6207, 0.302, 0.5414, 0.3277, 0.5454, 0.3008, 0.6154, 0.3152, 0.6031, 0.302, 0.6207, 0.302, 0.6154, 0.3152, 0.6022, 0.304, 0.5414, 0.3277, 0.4047, 0.4819, 0.4661, 0.1613, 0.5454, 0.3008, 0.5414, 0.3277, 0.4661, 0.1613, 0.5414, 0.3277, 0.5672, 0.349, 0.4047, 0.4819, 0.7082, 0.3372, 0.7083, 0.3372, 0.7083, 0.3372, 0.7082, 0.3372, 0.7083, 0.3372, 0.7083, 0.3372, 0.7083, 0.3372, 0.0, 1.0, 1.0, 1.0, 1.0, 0.0, 0.0, 0.0, 0.0, 1.0, 1.0, 1.0, 1.0, 0.0, 0.0, 0.0, 0.0, 1.0, 0.0, 0.0, 1.0, 0.0, 1.0, 1.0, 0.0, 1.0, 1.0, 0.0, 0.0, 0.0, 0.0, 1.0, 0.0, 0.0, 1.0, 0.0, 0.0, 1.0, 1.0, 0.0, 0.0, 0.0, 0.0, 1.0, 1.0, 0.0, 0.0, 0.0, 0.0, 1.0, 1.0, 1.0, 1.0, 0.0, 0.0, 0.0, 0.0, 1.0, 1.0, 1.0, 1.0, 0.0, 0.0, 0.0])
_ca = me_plane.color_attributes.new('Col', 'BYTE_COLOR', 'CORNER')
_ca.data.foreach_set('color', [0.05613, 0.05613, 0.05613, 0.0, 0.08438, 0.08438, 0.08438, 0.0, 0.07036, 0.07036, 0.07036, 0.0, 0.03689, 0.03689, 0.03689, 0.0, 0.05448, 0.05448, 0.05448, 0.0, 0.06848, 0.06848, 0.06848, 0.0, 0.04667, 0.04667, 0.04667, 0.0, 0.05127, 0.05127, 0.05127, 0.0, 0.06848, 0.06848, 0.06848, 0.0, 0.03434, 0.03434, 0.03434, 0.0, 0.0, 0.0, 0.0, 0.0, 0.0, 0.0, 0.0, 0.0, 0.0, 0.0, 0.0, 0.0, 0.0, 0.0, 0.0, 0.0, 0.0, 0.0, 0.0, 0.0, 0.0, 0.0, 0.0, 0.0, 0.0, 0.0, 0.0, 0.0, 0.0, 0.0, 0.0, 0.0, 0.0, 0.0, 0.0, 0.0, 0.0, 0.0, 0.0, 0.0, 0.0319, 0.0319, 0.0319, 0.0, 0.0648, 0.0648, 0.0648, 0.0, 0.03955, 0.03955, 0.03955, 0.0, 0.09531, 0.09531, 0.09531, 0.0, 0.07227, 0.07227, 0.07227, 0.0, 0.07819, 0.07819, 0.07819, 0.0, 0.0, 0.0, 0.0, 0.0, 0.0, 0.0, 0.0, 0.0, 0.0, 0.0, 0.0, 0.0, 0.0, 0.0, 0.0, 0.0, 0.0, 0.0, 0.0, 0.0, 0.0, 0.0, 0.0, 0.0, 0.0, 0.0, 0.0, 0.0, 0.0, 0.0, 0.0, 0.0, 0.0, 0.0, 0.0, 0.0, 0.0, 0.0, 0.0, 0.0, 0.0, 0.0, 0.0, 0.0, 0.0, 0.0, 0.0, 0.0, 0.0, 0.0, 0.0, 0.0, 0.0, 0.0, 0.0, 0.0, 0.0, 0.0, 0.0, 0.0, 0.0, 0.0, 0.0, 0.0, 0.0, 0.0, 0.0, 0.0, 0.0, 0.0, 0.0, 0.0, 0.02315, 0.02315, 0.02315, 0.0, 0.02956, 0.02956, 0.02956, 0.0, 0.02519, 0.02519, 0.02519, 0.0, 0.0, 0.0, 0.0, 0.0, 0.0, 0.0, 0.0, 0.0, 0.0, 0.0, 0.0, 0.0, 0.0, 0.0, 0.0, 0.0, 0.0, 0.0, 0.0, 0.0, 0.0, 0.0, 0.0, 0.0, 0.0, 0.0, 0.0, 0.0, 0.0, 0.0, 0.0, 0.0, 0.0, 0.0, 0.0, 0.0, 0.0, 0.0, 0.0, 0.0, 0.0, 0.0, 0.0, 0.0, 0.0, 0.0, 0.0, 0.0, 0.0, 0.0, 0.0, 0.0, 0.0, 0.0, 0.0, 0.0, 0.0, 0.0, 0.0, 0.0, 0.0, 0.0, 0.0, 0.0, 0.0, 0.0, 0.0, 0.0, 0.0, 0.0, 0.0, 0.0, 0.0, 0.0, 0.0, 0.0, 0.0, 0.0, 0.0, 0.0, 0.0, 0.0, 0.0, 0.0, 0.0, 0.0, 0.0, 0.0, 0.0, 0.0, 0.0, 0.0, 0.0, 0.0, 0.0, 0.0, 0.0137, 0.0137, 0.0137, 0.0, 0.01681, 0.01681, 0.01681, 0.0, 0.01521, 0.01521, 0.01521, 0.0, 0.0, 0.0, 0.0, 0.0, 0.0, 0.0, 0.0, 0.0, 0.0, 0.0, 0.0, 0.0, 0.05613, 0.05613, 0.05613, 0.0, 0.04817, 0.04817, 0.04817, 0.0, 0.05951, 0.05951, 0.05951, 0.0, 0.0382, 0.0382, 0.0382, 0.0, 0.0331, 0.0331, 0.0331, 0.0, 0.04231, 0.04231, 0.04231, 0.0, 0.05286, 0.05286, 0.05286, 0.0, 0.05951, 0.05951, 0.05951, 0.0, 0.04817, 0.04817, 0.04817, 0.0, 0.006049, 0.006049, 0.006049, 0.0, 0.005605, 0.005605, 0.005605, 0.0, 0.006995, 0.006995, 0.006995, 0.0, 0.0331, 0.0331, 0.0331, 0.0, 0.0382, 0.0382, 0.0382, 0.0, 0.02956, 0.02956, 0.02956, 0.0, 0.005182, 0.005182, 0.005182, 0.0, 0.004391, 0.004391, 0.004391, 0.0, 0.005182, 0.005182, 0.005182, 0.0, 0.0009106, 0.0009106, 0.0009106, 0.0, 0.0009106, 0.0009106, 0.0009106, 0.0, 0.0009106, 0.0009106, 0.0009106, 0.0, 0.0, 0.0, 0.0, 0.0, 0.0, 0.0, 0.0, 0.0, 0.0, 0.0, 0.0, 0.0, 0.0, 0.0, 0.0, 0.0, 0.0, 0.0, 0.0, 0.0, 0.0, 0.0, 0.0, 0.0, 0.0, 0.0, 0.0, 0.0, 0.0, 0.0, 0.0, 0.0, 0.0, 0.0, 0.0, 0.0, 0.004777, 0.004777, 0.004777, 0.0, 0.004025, 0.004025, 0.004025, 0.0, 0.004391, 0.004391, 0.004391, 0.0, 0.004777, 0.004777, 0.004777, 0.0, 0.0, 0.0, 0.0, 0.0, 0.0, 0.0, 0.0, 0.0, 0.0, 0.0, 0.0, 0.0, 0.0, 0.0, 0.0, 0.0, 0.0, 0.0, 0.0, 0.0, 0.0, 0.0, 0.0, 0.0, 0.0, 0.0, 0.0, 0.0, 0.0, 0.0, 0.0, 0.0, 0.0, 0.0, 0.0, 0.0, 0.0, 0.0, 0.0, 0.0, 0.0, 0.0, 0.0, 0.0, 0.0, 0.0, 0.0, 0.0, 0.0, 0.0, 0.0, 0.0, 0.0, 0.0, 0.0, 0.0, 0.0, 0.0, 0.0, 0.0, 0.0, 0.0, 0.0, 0.0, 0.0, 0.0, 0.0, 0.0, 0.0, 0.0, 0.0, 0.0, 0.0, 0.0, 0.0, 0.0, 0.0, 0.0, 0.0, 0.0, 0.0, 0.0, 0.0, 0.0, 0.0, 0.0, 0.0, 0.0, 0.0, 0.0, 0.0, 0.0, 0.0, 0.0, 0.0, 0.0, 0.0, 0.0, 0.0, 0.0, 0.0, 0.0, 0.0, 0.0, 0.0, 0.0, 0.0, 0.0, 0.0, 0.0, 0.0, 0.0, 0.0, 0.0, 0.0, 0.0, 0.0, 0.0, 0.0, 0.0, 0.0, 0.0, 0.0, 0.0, 0.0, 0.0, 0.0, 0.0, 0.0, 0.0, 0.0, 0.0, 0.0, 0.0, 0.0, 0.0, 0.0, 0.0, 0.0, 0.0, 0.0, 0.0, 0.0, 0.0, 0.0, 0.0, 0.0, 0.0, 0.0, 0.0, 0.0, 0.0, 0.0, 0.0, 0.0, 0.0, 0.0, 0.0, 0.0, 0.0, 0.0, 0.0, 0.0, 0.0, 0.0, 0.0, 0.0, 0.0, 0.0, 0.0, 0.0, 0.0, 0.0, 0.0, 0.0, 0.0, 0.0, 0.0, 0.0, 0.0, 0.0, 0.0, 0.0, 0.0, 0.0, 0.0, 0.0, 0.0, 0.0, 0.0, 0.0, 0.0, 0.0, 0.0, 0.0, 0.0, 0.0, 0.0, 0.0, 0.0, 0.0, 0.0, 0.0, 0.0, 0.0, 0.0, 0.0, 0.0, 0.0, 0.0, 0.0, 0.0, 0.0, 0.0, 0.0, 0.0, 0.0, 0.0, 0.0, 0.0, 0.0, 0.0, 0.0, 0.0, 0.0, 0.0, 0.0, 0.0, 0.0, 0.0, 0.0, 0.0, 0.0, 0.0, 0.0, 0.0, 0.0, 0.0, 0.0, 0.0, 0.0, 0.0, 0.0, 0.0, 0.0, 0.0, 0.0, 0.0, 0.0, 0.0, 0.0, 0.0, 0.0, 0.0, 0.0, 0.0, 0.0, 0.0, 0.0, 0.0, 0.06663, 0.06663, 0.06663, 0.0, 0.06848, 0.06848, 0.06848, 0.0, 0.07227, 0.07227, 0.07227, 0.0, 0.06848, 0.06848, 0.06848, 0.0, 0.016, 0.016, 0.016, 0.0, 0.016, 0.016, 0.016, 0.0, 0.01764, 0.01764, 0.01764, 0.0, 0.01764, 0.01764, 0.01764, 0.0, 0.0, 0.0, 0.0, 0.0, 0.0, 0.0, 0.0, 0.0, 0.0, 0.0, 0.0, 0.0, 0.0, 0.0, 0.0, 0.0, 0.0, 0.0, 0.0, 0.0, 0.0, 0.0, 0.0, 0.0, 0.0, 0.0, 0.0, 0.0, 0.0, 0.0, 0.0, 0.0, 0.0, 0.0, 0.0, 0.0, 0.0, 0.0, 0.0, 0.0, 0.1441, 0.1441, 0.1441, 0.0, 0.1301, 0.1301, 0.1301, 0.0, 0.162, 0.162, 0.162, 0.0, 0.0, 0.0, 0.0, 0.0, 0.0, 0.0, 0.0, 0.0, 0.0, 0.0, 0.0, 0.0, 0.0009106, 0.0009106, 0.0009106, 0.0, 0.0006071, 0.0006071, 0.0006071, 0.0, 0.0006071, 0.0006071, 0.0006071, 0.0, 0.0, 0.0, 0.0, 0.0, 0.0, 0.0, 0.0, 0.0, 0.0, 0.0, 0.0, 0.0, 0.0137, 0.0137, 0.0137, 0.0, 0.02029, 0.02029, 0.02029, 0.0, 0.0137, 0.0137, 0.0137, 0.0, 0.01298, 0.01298, 0.01298, 0.0, 0.01938, 0.01938, 0.01938, 0.0, 0.01229, 0.01229, 0.01229, 0.0, 0.0006071, 0.0006071, 0.0006071, 0.0, 0.0006071, 0.0006071, 0.0006071, 0.0, 0.0006071, 0.0006071, 0.0006071, 0.0, 0.002732, 0.002732, 0.002732, 0.0, 0.002732, 0.002732, 0.002732, 0.0, 0.003035, 0.003035, 0.003035, 0.0, 0.02416, 0.02416, 0.02416, 0.0, 0.02624, 0.02624, 0.02624, 0.0, 0.02732, 0.02732, 0.02732, 0.0, 0.005605, 0.005605, 0.005605, 0.0, 0.006049, 0.006049, 0.006049, 0.0, 0.005605, 0.005605, 0.005605, 0.0, 0.01938, 0.01938, 0.01938, 0.0, 0.02217, 0.02217, 0.02217, 0.0, 0.02029, 0.02029, 0.02029, 0.0, 0.05448, 0.05448, 0.05448, 0.0, 0.05286, 0.05286, 0.05286, 0.0, 0.05286, 0.05286, 0.05286, 0.0, 0.008568, 0.008568, 0.008568, 0.0, 0.008023, 0.008023, 0.008023, 0.0, 0.008023, 0.008023, 0.008023, 0.0, 0.008023, 0.008023, 0.008023, 0.0, 0.008568, 0.008568, 0.008568, 0.0, 0.008023, 0.008023, 0.008023, 0.0, 0.02416, 0.02416, 0.02416, 0.0, 0.02519, 0.02519, 0.02519, 0.0, 0.02519, 0.02519, 0.02519, 0.0, 0.0, 0.0, 0.0, 0.0, 0.0, 0.0, 0.0, 0.0, 0.0, 0.0, 0.0, 0.0, 0.0, 0.0, 0.0, 0.0, 0.0, 0.0, 0.0, 0.0, 0.0, 0.0, 0.0, 0.0, 0.0, 0.0, 0.0, 0.0, 0.0, 0.0, 0.0, 0.0, 0.0, 0.0, 0.0, 0.0, 0.0, 0.0, 0.0, 0.0, 0.0, 0.0, 0.0, 0.0, 0.0, 0.0, 0.0, 0.0, 0.0, 0.0, 0.0, 0.0, 0.0, 0.0, 0.0, 0.0, 0.0, 0.0, 0.0, 0.0, 0.0, 0.0, 0.0, 0.0, 0.0, 0.0, 0.0, 0.0, 0.0, 0.0, 0.0, 0.0, 0.0, 0.0, 0.0, 0.0, 0.0, 0.0, 0.0, 0.0, 0.0, 0.0, 0.0, 0.0, 0.0, 0.0, 0.0, 0.0, 0.0, 0.0, 0.0, 0.0, 0.0, 0.0, 0.0, 0.0, 0.0, 0.0, 0.0, 0.0, 0.0, 0.0, 0.0, 0.0, 0.0, 0.0, 0.0, 0.0, 0.0, 0.0, 0.0, 0.0, 0.0, 0.0, 0.0, 0.0, 0.0, 0.0, 0.0, 0.0, 0.0, 0.0, 0.0, 0.0, 0.0, 0.0, 0.0, 0.0, 0.0, 0.0, 0.0, 0.0, 0.0, 0.0, 0.0, 0.0, 0.0, 0.0, 0.0, 0.0, 0.0, 0.0, 0.0, 0.0, 0.0, 0.0, 0.0, 0.0, 0.0, 0.0, 0.0, 0.0, 0.0, 0.0, 0.0, 0.0, 0.0, 0.0, 0.0, 0.0, 0.0, 0.0, 0.0, 0.0, 0.0, 0.0, 0.0, 0.0, 0.0, 0.0, 0.0, 0.0, 0.0, 0.0, 0.0, 0.0, 0.0, 0.0, 0.0, 0.0, 0.0, 0.0, 0.0, 0.0, 0.0, 0.0, 0.0, 0.0, 0.0, 0.0, 0.0, 0.0, 0.0, 0.0, 0.0, 0.0, 0.0, 0.0, 0.0, 0.0, 0.0, 0.0, 0.0, 0.0, 0.0, 0.0, 0.0, 0.0, 0.0, 0.0, 0.0, 0.0, 0.003035, 0.003035, 0.003035, 0.0, 0.003347, 0.003347, 0.003347, 0.0, 0.002732, 0.002732, 0.002732, 0.0, 0.002732, 0.002732, 0.002732, 0.0, 0.0, 0.0, 0.0, 0.0, 0.0, 0.0, 0.0, 0.0, 0.0, 0.0, 0.0, 0.0, 0.0, 0.0, 0.0, 0.0, 0.0, 0.0, 0.0, 0.0, 0.0, 0.0, 0.0, 0.0, 0.0, 0.0, 0.0, 0.0, 0.0, 0.0, 0.0, 0.0, 0.01033, 0.01033, 0.01033, 0.0, 0.01096, 0.01096, 0.01096, 0.0, 0.01096, 0.01096, 0.01096, 0.0, 0.001214, 0.001214, 0.001214, 0.0, 0.001214, 0.001214, 0.001214, 0.0, 0.001214, 0.001214, 0.001214, 0.0, 0.001214, 0.001214, 0.001214, 0.0, 0.001214, 0.001214, 0.001214, 0.0, 0.001214, 0.001214, 0.001214, 0.0, 0.0331, 0.0331, 0.0331, 0.0, 0.0319, 0.0319, 0.0319, 0.0, 0.03071, 0.03071, 0.03071, 0.0, 0.008023, 0.008023, 0.008023, 0.0, 0.008023, 0.008023, 0.008023, 0.0, 0.008568, 0.008568, 0.008568, 0.0, 0.0, 0.0, 0.0, 0.0, 0.0, 0.0, 0.0, 0.0, 0.0, 0.0, 0.0, 0.0, 0.009721, 0.009721, 0.009721, 0.0, 0.01096, 0.01096, 0.01096, 0.0, 0.01033, 0.01033, 0.01033, 0.0, 0.0, 0.0, 0.0, 0.0, 0.0, 0.0, 0.0, 0.0, 0.0, 0.0, 0.0, 0.0, 0.0, 0.0, 0.0, 0.0, 0.0, 0.0, 0.0, 0.0, 0.0, 0.0, 0.0, 0.0, 0.006049, 0.006049, 0.006049, 0.0, 0.006049, 0.006049, 0.006049, 0.0, 0.008568, 0.008568, 0.008568, 0.0, 0.006512, 0.006512, 0.006512, 0.0, 0.006049, 0.006049, 0.006049, 0.0, 0.009134, 0.009134, 0.009134, 0.0, 0.0, 0.0, 0.0, 0.0, 0.0, 0.0, 0.0, 0.0, 0.0, 0.0, 0.0, 0.0, 0.0, 0.0, 0.0, 0.0, 0.0, 0.0, 0.0, 0.0, 0.0, 0.0, 0.0, 0.0, 0.0, 0.0, 0.0, 0.0, 0.0, 0.0, 0.0, 0.0, 0.0, 0.0, 0.0, 0.0, 0.1195, 0.1195, 0.1195, 0.0, 0.1413, 0.1413, 0.1413, 0.0, 0.107, 0.107, 0.107, 0.0, 0.0, 0.0, 0.0, 0.0, 0.0, 0.0, 0.0, 0.0, 0.0, 0.0, 0.0, 0.0, 0.0, 0.0, 0.0, 0.0, 0.0, 0.0, 0.0, 0.0, 0.0, 0.0, 0.0, 0.0, 0.003035, 0.003035, 0.003035, 0.0, 0.002428, 0.002428, 0.002428, 0.0, 0.002125, 0.002125, 0.002125, 0.0, 0.001821, 0.001821, 0.001821, 0.0, 0.02519, 0.02519, 0.02519, 0.0, 0.02843, 0.02843, 0.02843, 0.0, 0.02843, 0.02843, 0.02843, 0.0, 0.02624, 0.02624, 0.02624, 0.0, 0.0865, 0.0865, 0.0865, 0.0, 0.09084, 0.09084, 0.09084, 0.0, 0.09306, 0.09306, 0.09306, 0.0, 0.08866, 0.08866, 0.08866, 0.0, 0.0, 0.0, 0.0, 0.0, 0.0, 0.0, 0.0, 0.0, 0.0, 0.0, 0.0, 0.0, 0.0, 0.0, 0.0, 0.0, 0.0, 0.0, 0.0, 0.0, 0.0, 0.0, 0.0, 0.0, 0.0, 0.0, 0.0, 0.0, 0.0, 0.0, 0.0, 0.0, 0.0, 0.0, 0.0, 0.0, 0.0, 0.0, 0.0, 0.0, 0.0, 0.0, 0.0, 0.0, 0.0, 0.0, 0.0, 0.0, 0.0, 0.0, 0.0, 0.0, 0.0, 0.0, 0.0, 0.0, 0.0, 0.0, 0.0, 0.0, 0.0, 0.0, 0.0, 0.0, 0.0, 0.0, 0.0, 0.0, 0.0, 0.0, 0.0, 0.0, 0.0, 0.0, 0.0, 0.0, 0.0, 0.0, 0.0, 0.0, 0.0, 0.0, 0.0, 0.0, 0.0, 0.0, 0.0, 0.0, 0.0, 0.0, 0.0, 0.0, 0.0, 0.0, 0.0, 0.0, 0.0, 0.0, 0.0, 0.0, 0.0, 0.0, 0.0, 0.0, 0.004391, 0.004391, 0.004391, 0.0, 0.004391, 0.004391, 0.004391, 0.0, 0.004391, 0.004391, 0.004391, 0.0, 0.0, 0.0, 0.0, 0.0, 0.0, 0.0, 0.0, 0.0, 0.0, 0.0, 0.0, 0.0, 0.0, 0.0, 0.0, 0.0, 0.0, 0.0, 0.0, 0.0, 0.0, 0.0, 0.0, 0.0, 0.0, 0.0, 0.0, 0.0, 0.0, 0.0, 0.0, 0.0, 0.0, 0.0, 0.0, 0.0, 0.0, 0.0, 0.0, 0.0, 0.0, 0.0, 0.0, 0.0, 0.0, 0.0, 0.0, 0.0, 0.0, 0.0, 0.0, 0.0, 0.0, 0.0, 0.0, 0.0, 0.0, 0.0, 0.0, 0.0, 0.0, 0.0, 0.0, 0.0, 0.0, 0.0, 0.0, 0.0, 0.0, 0.0, 0.0, 0.0, 0.0, 0.0, 0.0, 0.0, 0.0009106, 0.0009106, 0.0009106, 0.0, 0.0009106, 0.0009106, 0.0009106, 0.0, 0.0009106, 0.0009106, 0.0009106, 0.0, 0.0009106, 0.0009106, 0.0009106, 0.0, 0.0009106, 0.0009106, 0.0009106, 0.0, 0.0009106, 0.0009106, 0.0009106, 0.0, 0.0009106, 0.0009106, 0.0009106, 0.0, 0.001214, 0.001214, 0.001214, 0.0, 0.001214, 0.001214, 0.001214, 0.0, 0.0009106, 0.0009106, 0.0009106, 0.0, 0.0009106, 0.0009106, 0.0009106, 0.0, 0.01764, 0.01764, 0.01764, 0.0, 0.01764, 0.01764, 0.01764, 0.0, 0.016, 0.016, 0.016, 0.0, 0.01521, 0.01521, 0.01521, 0.0, 0.0, 0.0, 0.0, 0.0, 0.0, 0.0, 0.0, 0.0, 0.0, 0.0, 0.0, 0.0, 0.05286, 0.05286, 0.05286, 0.0, 0.05127, 0.05127, 0.05127, 0.0, 0.0648, 0.0648, 0.0648, 0.0, 0.01938, 0.01938, 0.01938, 0.0, 0.02029, 0.02029, 0.02029, 0.0, 0.01681, 0.01681, 0.01681, 0.0, 0.08022, 0.08022, 0.08022, 0.0, 0.07421, 0.07421, 0.07421, 0.0, 0.08866, 0.08866, 0.08866, 0.0, 0.06125, 0.06125, 0.06125, 0.0, 0.06663, 0.06663, 0.06663, 0.0, 0.05127, 0.05127, 0.05127, 0.0, 0.0865, 0.0865, 0.0865, 0.0, 0.09084, 0.09084, 0.09084, 0.0, 0.07619, 0.07619, 0.07619, 0.0, 0.0, 0.0, 0.0, 0.0, 0.0, 0.0, 0.0, 0.0, 0.0, 0.0, 0.0, 0.0, 0.0, 0.0, 0.0, 0.0, 0.0, 0.0, 0.0, 0.0, 0.0, 0.0, 0.0, 0.0, 0.0, 0.0, 0.0, 0.0, 0.0, 0.0, 0.0, 0.0, 0.0, 0.0, 0.0, 0.0, 0.0009106, 0.0009106, 0.0009106, 0.0, 0.001518, 0.001518, 0.001518, 0.0, 0.001214, 0.001214, 0.001214, 0.0, 0.0, 0.0, 0.0, 0.0, 0.0, 0.0, 0.0, 0.0, 0.0, 0.0, 0.0, 0.0, 0.0, 0.0, 0.0, 0.0, 0.0, 0.0, 0.0, 0.0, 0.0, 0.0, 0.0, 0.0, 0.0, 0.0, 0.0, 0.0, 0.009721, 0.009721, 0.009721, 0.0, 0.01096, 0.01096, 0.01096, 0.0, 0.008568, 0.008568, 0.008568, 0.0, 0.007499, 0.007499, 0.007499, 0.0, 0.08438, 0.08438, 0.08438, 0.0, 0.08228, 0.08228, 0.08228, 0.0, 0.05951, 0.05951, 0.05951, 0.0, 0.06125, 0.06125, 0.06125, 0.0, 0.01033, 0.01033, 0.01033, 0.0, 0.008023, 0.008023, 0.008023, 0.0, 0.008568, 0.008568, 0.008568, 0.0, 0.01161, 0.01161, 0.01161, 0.0, 0.09084, 0.09084, 0.09084, 0.0, 0.06125, 0.06125, 0.06125, 0.0, 0.0648, 0.0648, 0.0648, 0.0, 0.006995, 0.006995, 0.006995, 0.0, 0.006995, 0.006995, 0.006995, 0.0, 0.009134, 0.009134, 0.009134, 0.0, 0.008568, 0.008568, 0.008568, 0.0, 0.006512, 0.006512, 0.006512, 0.0, 0.006512, 0.006512, 0.006512, 0.0, 0.008023, 0.008023, 0.008023, 0.0, 0.008023, 0.008023, 0.008023, 0.0, 0.0009106, 0.0009106, 0.0009106, 0.0, 0.001214, 0.001214, 0.001214, 0.0, 0.001821, 0.001821, 0.001821, 0.0, 0.0003035, 0.0003035, 0.0003035, 0.0, 0.0006071, 0.0006071, 0.0006071, 0.0, 0.0003035, 0.0003035, 0.0003035, 0.0, 0.0, 0.0, 0.0, 0.0, 0.0, 0.0, 0.0, 0.0, 0.0, 0.0, 0.0, 0.0, 0.0, 0.0, 0.0, 0.0, 0.0, 0.0, 0.0, 0.0, 0.0, 0.0, 0.0, 0.0, 0.0, 0.0, 0.0, 0.0, 0.0, 0.0, 0.0, 0.0, 0.0, 0.0, 0.0, 0.0, 0.0, 0.0, 0.0, 0.0, 0.0, 0.0, 0.0, 0.0, 0.0, 0.0, 0.0, 0.0, 0.0, 0.0, 0.0, 0.0, 0.0, 0.0, 0.0, 0.0, 0.0, 0.0, 0.0, 0.0, 0.1195, 0.1195, 0.1195, 0.0, 0.09531, 0.09531, 0.09531, 0.0, 0.06301, 0.06301, 0.06301, 0.0, 0.06663, 0.06663, 0.06663, 0.0, 0.07227, 0.07227, 0.07227, 0.0, 0.107, 0.107, 0.107, 0.0, 0.0999, 0.0999, 0.0999, 0.0, 0.06301, 0.06301, 0.06301, 0.0, 0.0, 0.0, 0.0, 0.0, 0.0, 0.0, 0.0, 0.0, 0.0, 0.0, 0.0, 0.0, 0.0, 0.0, 0.0, 0.0, 0.0, 0.0, 0.0, 0.0, 0.0, 0.0, 0.0, 0.0, 0.0, 0.0, 0.0, 0.0, 0.0, 0.0, 0.0, 0.0, 0.0, 0.0, 0.0, 0.0, 0.0, 0.0, 0.0, 0.0, 0.0, 0.0, 0.0, 0.0, 0.0999, 0.0999, 0.0999, 0.0, 0.09306, 0.09306, 0.09306, 0.0, 0.08022, 0.08022, 0.08022, 0.0, 0.08866, 0.08866, 0.08866, 0.0, 0.001214, 0.001214, 0.001214, 0.0, 0.0009106, 0.0009106, 0.0009106, 0.0, 0.0009106, 0.0009106, 0.0009106, 0.0, 0.0009106, 0.0009106, 0.0009106, 0.0, 0.0, 0.0, 0.0, 0.0, 0.0, 0.0, 0.0, 0.0, 0.0, 0.0, 0.0, 0.0, 0.0, 0.0, 0.0, 0.0, 0.0, 0.0, 0.0, 0.0, 0.0, 0.0, 0.0, 0.0, 0.0, 0.0, 0.0, 0.0, 0.0, 0.0, 0.0, 0.0, 0.0, 0.0, 0.0, 0.0, 0.0, 0.0, 0.0, 0.0, 0.0, 0.0, 0.0, 0.0, 0.0, 0.0, 0.0, 0.0, 0.0, 0.0, 0.0, 0.0, 0.0, 0.0, 0.0, 0.0, 0.0, 0.0, 0.0, 0.0, 0.0, 0.0, 0.0, 0.0, 0.0, 0.0, 0.0, 0.0, 0.0, 0.0, 0.0, 0.0, 0.0, 0.0, 0.0, 0.0, 0.0, 0.0, 0.0, 0.0, 0.0, 0.0, 0.0, 0.0, 0.0, 0.0, 0.0, 0.0, 0.0, 0.0, 0.0, 0.0, 0.0, 0.0, 0.0, 0.0, 0.0, 0.0, 0.0, 0.0, 0.0, 0.0, 0.0, 0.0, 0.0, 0.0, 0.0, 0.0, 0.0, 0.0, 0.0, 0.0, 0.04092, 0.04092, 0.04092, 0.0, 0.05951, 0.05951, 0.05951, 0.0, 0.05781, 0.05781, 0.05781, 0.0, 0.0319, 0.0319, 0.0319, 0.0, 0.0, 0.0, 0.0, 0.0, 0.0, 0.0, 0.0, 0.0, 0.0, 0.0, 0.0, 0.0, 0.0, 0.0, 0.0, 0.0, 0.0, 0.0, 0.0, 0.0, 0.0, 0.0, 0.0, 0.0, 0.0, 0.0, 0.0, 0.0, 0.0, 0.0, 0.0, 0.0, 0.0, 0.0, 0.0, 0.0, 0.0, 0.0, 0.0, 0.0, 0.005605, 0.005605, 0.005605, 0.0, 0.009721, 0.009721, 0.009721, 0.0, 0.006512, 0.006512, 0.006512, 0.0, 0.005605, 0.005605, 0.005605, 0.0, 0.0, 0.0, 0.0, 0.0, 0.0, 0.0, 0.0, 0.0, 0.0, 0.0, 0.0, 0.0, 0.0, 0.0, 0.0, 0.0, 0.0009106, 0.0009106, 0.0009106, 0.0, 0.001214, 0.001214, 0.001214, 0.0, 0.0009106, 0.0009106, 0.0009106, 0.0, 0.002428, 0.002428, 0.002428, 0.0, 0.0648, 0.0648, 0.0648, 0.0, 0.15, 0.15, 0.15, 0.0, 0.1329, 0.1329, 0.1329, 0.0, 0.05127, 0.05127, 0.05127, 0.0, 0.08022, 0.08022, 0.08022, 0.0, 0.05286, 0.05286, 0.05286, 0.0, 0.05781, 0.05781, 0.05781, 0.0, 0.08228, 0.08228, 0.08228, 0.0, 0.2961, 0.2961, 0.2961, 0.0, 0.305, 0.305, 0.305, 0.0, 0.2831, 0.2831, 0.2831, 0.0, 0.2705, 0.2705, 0.2705, 0.0, 0.2423, 0.2423, 0.2423, 0.0, 0.3185, 0.3185, 0.3185, 0.0, 0.314, 0.314, 0.314, 0.0, 0.2232, 0.2232, 0.2232, 0.0, 0.07227, 0.07227, 0.07227, 0.0, 0.04971, 0.04971, 0.04971, 0.0, 0.07036, 0.07036, 0.07036, 0.0, 0.09084, 0.09084, 0.09084, 0.0, 0.01298, 0.01298, 0.01298, 0.0, 0.01033, 0.01033, 0.01033, 0.0, 0.01161, 0.01161, 0.01161, 0.0, 0.1845, 0.1845, 0.1845, 0.0, 0.159, 0.159, 0.159, 0.0, 0.1812, 0.1812, 0.1812, 0.0, 0.0, 0.0, 0.0, 0.0, 0.0, 0.0, 0.0, 0.0, 0.0, 0.0, 0.0, 0.0, 0.0, 0.0, 0.0, 0.0, 0.0, 0.0, 0.0, 0.0, 0.0, 0.0, 0.0, 0.0, 0.0, 0.0, 0.0, 0.0, 0.0, 0.0, 0.0, 0.0, 0.0, 0.0, 0.0, 0.0, 0.0, 0.0, 0.0, 0.0, 0.0, 0.0, 0.0, 0.0, 0.0, 0.0, 0.0, 0.0, 0.0, 0.0, 0.0, 0.0, 0.0, 0.0, 0.0, 0.0, 0.0, 0.0, 0.0, 0.0, 0.01938, 0.01938, 0.01938, 0.0, 0.02519, 0.02519, 0.02519, 0.0, 0.01444, 0.01444, 0.01444, 0.0, 0.002732, 0.002732, 0.002732, 0.0, 0.0, 0.0, 0.0, 0.0, 0.004025, 0.004025, 0.004025, 0.0, 0.0, 0.0, 0.0, 0.0, 0.0, 0.0, 0.0, 0.0, 0.0, 0.0, 0.0, 0.0, 0.0, 0.0, 0.0, 0.0, 0.0, 0.0, 0.0, 0.0, 0.0, 0.0, 0.0, 0.0, 0.0, 0.0, 0.0, 0.0, 0.0, 0.0, 0.0, 0.0, 0.0, 0.0, 0.0, 0.0, 0.0, 0.0, 0.0, 0.0, 0.0, 0.0, 0.0, 0.0, 0.002125, 0.002125, 0.002125, 0.0, 0.002732, 0.002732, 0.002732, 0.0, 0.002125, 0.002125, 0.002125, 0.0, 0.0, 0.0, 0.0, 0.0, 0.0, 0.0, 0.0, 0.0, 0.0, 0.0, 0.0, 0.0, 0.09531, 0.09531, 0.09531, 0.0, 0.117, 0.117, 0.117, 0.0, 0.1683, 0.1683, 0.1683, 0.0, 0.003677, 0.003677, 0.003677, 0.0, 0.006512, 0.006512, 0.006512, 0.0, 0.004391, 0.004391, 0.004391, 0.0, 0.006995, 0.006995, 0.006995, 0.0, 0.006995, 0.006995, 0.006995, 0.0, 0.004777, 0.004777, 0.004777, 0.0, 0.0, 0.0, 0.0, 0.0, 0.0, 0.0, 0.0, 0.0, 0.0, 0.0, 0.0, 0.0, 0.0, 0.0, 0.0, 0.0, 0.0, 0.0, 0.0, 0.0, 0.0, 0.0, 0.0, 0.0, 0.2918, 0.2918, 0.2918, 0.0, 0.2232, 0.2232, 0.2232, 0.0, 0.2623, 0.2623, 0.2623, 0.0, 0.0, 0.0, 0.0, 0.0, 0.0, 0.0, 0.0, 0.0, 0.0, 0.0, 0.0, 0.0, 0.1683, 0.1683, 0.1683, 0.0, 0.107, 0.107, 0.107, 0.0, 0.09084, 0.09084, 0.09084, 0.0, 0.01444, 0.01444, 0.01444, 0.0, 0.01681, 0.01681, 0.01681, 0.0, 0.02519, 0.02519, 0.02519, 0.0, 0.0, 0.0, 0.0, 0.0, 0.0, 0.0, 0.0, 0.0, 0.0, 0.0, 0.0, 0.0, 0.0, 0.0, 0.0, 0.0, 0.0, 0.0, 0.0, 0.0, 0.0, 0.0, 0.0, 0.0, 0.0, 0.0, 0.0, 0.0, 0.0, 0.0, 0.0, 0.0, 0.0, 0.0, 0.0, 0.0, 0.0, 0.0, 0.0, 0.0, 0.0, 0.0, 0.0, 0.0, 0.0, 0.0, 0.0, 0.0, 0.0, 0.0, 0.0, 0.0, 0.0, 0.0, 0.0, 0.0, 0.0, 0.0, 0.0, 0.0, 0.009134, 0.009134, 0.009134, 0.0, 0.009134, 0.009134, 0.009134, 0.0, 0.01096, 0.01096, 0.01096, 0.0, 0.01229, 0.01229, 0.01229, 0.0, 0.004025, 0.004025, 0.004025, 0.0, 0.005182, 0.005182, 0.005182, 0.0, 0.005605, 0.005605, 0.005605, 0.0, 0.0331, 0.0331, 0.0331, 0.0, 0.02843, 0.02843, 0.02843, 0.0, 0.02732, 0.02732, 0.02732, 0.0, 0.0319, 0.0319, 0.0319, 0.0, 0.1301, 0.1301, 0.1301, 0.0, 0.117, 0.117, 0.117, 0.0, 0.117, 0.117, 0.117, 0.0, 0.1301, 0.1301, 0.1301, 0.0, 0.0, 0.0, 0.0, 0.0, 0.0, 0.0, 0.0, 0.0, 0.0, 0.0, 0.0, 0.0, 0.0, 0.0, 0.0, 0.0, 0.0, 0.0, 0.0, 0.0, 0.0, 0.0, 0.0, 0.0, 0.0, 0.0, 0.0, 0.0, 0.0, 0.0, 0.0, 0.0, 0.0, 0.0, 0.0, 0.0, 0.0, 0.0, 0.0, 0.0, 0.0, 0.0, 0.0, 0.0, 0.0, 0.0, 0.0, 0.0, 0.0, 0.0, 0.0, 0.0, 0.0, 0.0, 0.0, 0.0, 0.09759, 0.09759, 0.09759, 0.0, 0.09759, 0.09759, 0.09759, 0.0, 0.0865, 0.0865, 0.0865, 0.0, 0.05448, 0.05448, 0.05448, 0.0, 0.04667, 0.04667, 0.04667, 0.0, 0.05286, 0.05286, 0.05286, 0.0, 0.1529, 0.1529, 0.1529, 0.0, 0.1413, 0.1413, 0.1413, 0.0, 0.15, 0.15, 0.15, 0.0, 0.1441, 0.1441, 0.1441, 0.0, 0.1329, 0.1329, 0.1329, 0.0, 0.1413, 0.1413, 0.1413, 0.0, 0.1413, 0.1413, 0.1413, 0.0, 0.1301, 0.1301, 0.1301, 0.0, 0.1384, 0.1384, 0.1384, 0.0, 0.1384, 0.1384, 0.1384, 0.0, 0.1301, 0.1301, 0.1301, 0.0, 0.1356, 0.1356, 0.1356, 0.0, 0.1356, 0.1356, 0.1356, 0.0, 0.1274, 0.1274, 0.1274, 0.0, 0.1329, 0.1329, 0.1329, 0.0, 0.0, 0.0, 0.0, 0.0, 0.0, 0.0, 0.0, 0.0, 0.0, 0.0, 0.0, 0.0, 0.0, 0.0, 0.0, 0.0, 0.0, 0.0, 0.0, 0.0, 0.0, 0.0, 0.0, 0.0, 0.0, 0.0, 0.0, 0.0, 0.0, 0.0, 0.0, 0.0, 0.0, 0.0, 0.0, 0.0, 0.0, 0.0, 0.0, 0.0, 0.0, 0.0, 0.0, 0.0, 0.0, 0.0, 0.0, 0.0, 0.0, 0.0, 0.0, 0.0, 0.0, 0.0, 0.0, 0.0, 0.0, 0.0, 0.0, 0.0, 0.0, 0.0, 0.0, 0.0, 0.0, 0.0, 0.0, 0.0, 0.0, 0.0, 0.0, 0.0, 0.0, 0.0, 0.0, 0.0, 0.0, 0.0, 0.0, 0.0, 0.0, 0.0, 0.0, 0.0, 0.008568, 0.008568, 0.008568, 0.0, 0.009721, 0.009721, 0.009721, 0.0, 0.008568, 0.008568, 0.008568, 0.0, 0.006512, 0.006512, 0.006512, 0.0, 0.006995, 0.006995, 0.006995, 0.0, 0.007499, 0.007499, 0.007499, 0.0, 0.01764, 0.01764, 0.01764, 0.0, 0.01764, 0.01764, 0.01764, 0.0, 0.01938, 0.01938, 0.01938, 0.0, 0.016, 0.016, 0.016, 0.0, 0.016, 0.016, 0.016, 0.0, 0.01764, 0.01764, 0.01764, 0.0, 0.016, 0.016, 0.016, 0.0, 0.01681, 0.01681, 0.01681, 0.0, 0.01764, 0.01764, 0.01764, 0.0, 0.01681, 0.01681, 0.01681, 0.0, 0.01681, 0.01681, 0.01681, 0.0, 0.01764, 0.01764, 0.01764, 0.0, 0.01298, 0.01298, 0.01298, 0.0, 0.01298, 0.01298, 0.01298, 0.0, 0.0137, 0.0137, 0.0137, 0.0, 0.0, 0.0, 0.0, 0.0, 0.0, 0.0, 0.0, 0.0, 0.0, 0.0, 0.0, 0.0, 0.0, 0.0, 0.0, 0.0, 0.0, 0.0, 0.0, 0.0, 0.0, 0.0, 0.0, 0.0, 0.0, 0.0, 0.0, 0.0, 0.0, 0.0, 0.0, 0.0, 0.0, 0.0, 0.0, 0.0, 0.0, 0.0, 0.0, 0.0, 0.0, 0.0, 0.0, 0.0, 0.0, 0.0, 0.0, 0.0, 0.0, 0.0, 0.0, 0.0, 0.0, 0.0, 0.0, 0.0, 0.0, 0.0, 0.0, 0.0, 0.0, 0.0, 0.0, 0.0, 0.0, 0.0, 0.0, 0.0, 0.0, 0.0, 0.0, 0.0, 0.0, 0.0, 0.0, 0.0, 0.0, 0.0, 0.0, 0.0, 0.0, 0.0, 0.0, 0.0, 0.0, 0.0, 0.0, 0.0, 0.0, 0.0, 0.0, 0.0, 0.0, 0.0, 0.0, 0.0, 0.0, 0.0, 0.0, 0.0, 0.0, 0.0, 0.0, 0.0, 0.0, 0.0, 0.0, 0.0, 0.0, 0.0, 0.0, 0.0, 0.0, 0.0, 0.0, 0.0, 0.0, 0.0, 0.0, 0.0, 0.2582, 0.2582, 0.2582, 0.0, 0.2705, 0.2705, 0.2705, 0.0, 0.2582, 0.2582, 0.2582, 0.0, 0.2542, 0.2542, 0.2542, 0.0, 0.2664, 0.2664, 0.2664, 0.0, 0.2307, 0.2307, 0.2307, 0.0, 0.007499, 0.007499, 0.007499, 0.0, 0.01229, 0.01229, 0.01229, 0.0, 0.009134, 0.009134, 0.009134, 0.0, 0.005605, 0.005605, 0.005605, 0.0, 0.009134, 0.009134, 0.009134, 0.0, 0.006049, 0.006049, 0.006049, 0.0, 0.0, 0.0, 0.0, 0.0, 0.0, 0.0, 0.0, 0.0, 0.0, 0.0, 0.0, 0.0, 0.2747, 0.2747, 0.2747, 0.0, 0.2582, 0.2582, 0.2582, 0.0, 0.2831, 0.2831, 0.2831, 0.0, 0.2623, 0.2623, 0.2623, 0.0, 0.2384, 0.2384, 0.2384, 0.0, 0.2502, 0.2502, 0.2502, 0.0, 0.0, 0.0, 0.0, 0.0, 0.0, 0.0, 0.0, 0.0, 0.0, 0.0, 0.0, 0.0, 0.0, 0.0, 0.0, 0.0, 0.0, 0.0, 0.0, 0.0, 0.0, 0.0, 0.0, 0.0, 0.0, 0.0, 0.0, 0.0, 0.0, 0.0, 0.0, 0.0, 0.0, 0.0, 0.0, 0.0, 0.162, 0.162, 0.162, 0.0, 0.1845, 0.1845, 0.1845, 0.0, 0.1746, 0.1746, 0.1746, 0.0, 0.2232, 0.2232, 0.2232, 0.0, 0.2346, 0.2346, 0.2346, 0.0, 0.2542, 0.2542, 0.2542, 0.0, 0.0, 0.0, 0.0, 0.0, 0.0, 0.0, 0.0, 0.0, 0.0, 0.0, 0.0, 0.0, 0.0, 0.0, 0.0, 0.0, 0.0, 0.0, 0.0, 0.0, 0.0, 0.0, 0.0, 0.0, 0.0, 0.0, 0.0, 0.0, 0.0, 0.0, 0.0, 0.0, 0.0, 0.0, 0.0, 0.0, 0.2462, 0.2462, 0.2462, 0.0, 0.2346, 0.2346, 0.2346, 0.0, 0.2705, 0.2705, 0.2705, 0.0, 0.2623, 0.2623, 0.2623, 0.0, 0.2307, 0.2307, 0.2307, 0.0, 0.2542, 0.2542, 0.2542, 0.0, 0.0, 0.0, 0.0, 0.0, 0.0, 0.0, 0.0, 0.0, 0.0, 0.0, 0.0, 0.0, 0.0, 0.0, 0.0, 0.0, 0.0, 0.0, 0.0, 0.0, 0.0, 0.0, 0.0, 0.0, 0.0137, 0.0137, 0.0137, 0.0, 0.0137, 0.0137, 0.0137, 0.0, 0.01444, 0.01444, 0.01444, 0.0, 0.0, 0.0, 0.0, 0.0, 0.0, 0.0, 0.0, 0.0, 0.0, 0.0, 0.0, 0.0, 0.0, 0.0, 0.0, 0.0, 0.0, 0.0, 0.0, 0.0, 0.0, 0.0, 0.0, 0.0, 0.0, 0.0, 0.0, 0.0, 0.0, 0.0, 0.0, 0.0, 1.0, 1.0, 1.0, 1.0, 1.0, 1.0, 1.0, 1.0, 1.0, 1.0, 1.0, 1.0, 1.0, 1.0, 1.0, 1.0, 1.0, 1.0, 1.0, 1.0, 1.0, 1.0, 1.0, 1.0, 0.0356, 0.0356, 0.0356, 0.0, 0.02956, 0.02956, 0.02956, 0.0, 0.02843, 0.02843, 0.02843, 0.0, 0.02956, 0.02956, 0.02956, 0.0, 0.02416, 0.02416, 0.02416, 0.0, 0.02843, 0.02843, 0.02843, 0.0, 1.0, 1.0, 1.0, 1.0, 1.0, 1.0, 1.0, 1.0, 1.0, 1.0, 1.0, 1.0, 1.0, 1.0, 1.0, 1.0, 1.0, 1.0, 1.0, 1.0, 1.0, 1.0, 1.0, 1.0, 0.0137, 0.0137, 0.0137, 0.0, 0.016, 0.016, 0.016, 0.0, 0.016, 0.016, 0.016, 0.0, 0.0137, 0.0137, 0.0137, 0.0, 0.01229, 0.01229, 0.01229, 0.0, 0.0137, 0.0137, 0.0137, 0.0, 0.0137, 0.0137, 0.0137, 0.0, 0.01229, 0.01229, 0.01229, 0.0, 0.0137, 0.0137, 0.0137, 0.0, 0.016, 0.016, 0.016, 0.0, 0.01681, 0.01681, 0.01681, 0.0, 0.0137, 0.0137, 0.0137, 0.0, 0.01229, 0.01229, 0.01229, 0.0, 0.0137, 0.0137, 0.0137, 0.0, 0.0137, 0.0137, 0.0137, 0.0, 0.01229, 0.01229, 0.01229, 0.0, 0.001518, 0.001518, 0.001518, 0.0, 0.001821, 0.001821, 0.001821, 0.0, 0.001821, 0.001821, 0.001821, 0.0, 0.001518, 0.001518, 0.001518, 0.0, 0.001518, 0.001518, 0.001518, 0.0, 0.001518, 0.001518, 0.001518, 0.0, 0.001518, 0.001518, 0.001518, 0.0, 0.001518, 0.001518, 0.001518, 0.0, 0.001518, 0.001518, 0.001518, 0.0, 0.001821, 0.001821, 0.001821, 0.0, 0.001821, 0.001821, 0.001821, 0.0, 0.001518, 0.001518, 0.001518, 0.0, 0.001518, 0.001518, 0.001518, 0.0, 0.001518, 0.001518, 0.001518, 0.0, 0.001518, 0.001518, 0.001518, 0.0, 0.001518, 0.001518, 0.001518, 0.0, 0.0, 0.0, 0.0, 0.0, 0.0, 0.0, 0.0, 0.0, 0.0, 0.0, 0.0, 0.0, 0.0, 0.0, 0.0, 0.0, 0.0, 0.0, 0.0, 0.0, 0.0, 0.0, 0.0, 0.0, 0.009721, 0.009721, 0.009721, 0.0, 0.01298, 0.01298, 0.01298, 0.0, 0.0137, 0.0137, 0.0137, 0.0, 0.009721, 0.009721, 0.009721, 0.0, 0.009721, 0.009721, 0.009721, 0.0, 0.0137, 0.0137, 0.0137, 0.0, 0.009721, 0.009721, 0.009721, 0.0, 0.01033, 0.01033, 0.01033, 0.0, 0.01298, 0.01298, 0.01298, 0.0, 0.0, 0.0, 0.0, 0.0, 0.0, 0.0, 0.0, 0.0, 0.0, 0.0, 0.0, 0.0, 0.0, 0.0, 0.0, 0.0, 0.0, 0.0, 0.0, 0.0, 0.0, 0.0, 0.0, 0.0, 0.0, 0.0, 0.0, 0.0, 0.0, 0.0, 0.0, 0.0, 0.0, 0.0, 0.0, 0.0, 0.002732, 0.002732, 0.002732, 0.0, 0.002732, 0.002732, 0.002732, 0.0, 0.003035, 0.003035, 0.003035, 0.0, 0.003035, 0.003035, 0.003035, 0.0, 0.002732, 0.002732, 0.002732, 0.0, 0.003035, 0.003035, 0.003035, 0.0, 0.002732, 0.002732, 0.002732, 0.0, 0.002732, 0.002732, 0.002732, 0.0, 0.002732, 0.002732, 0.002732, 0.0, 0.003035, 0.003035, 0.003035, 0.0, 0.003035, 0.003035, 0.003035, 0.0, 0.003347, 0.003347, 0.003347, 0.0, 0.003677, 0.003677, 0.003677, 0.0, 0.003035, 0.003035, 0.003035, 0.0, 0.003347, 0.003347, 0.003347, 0.0, 0.003035, 0.003035, 0.003035, 0.0, 0.002732, 0.002732, 0.002732, 0.0, 0.003035, 0.003035, 0.003035, 0.0, 0.0, 0.0, 0.0, 0.0, 0.0, 0.0, 0.0, 0.0, 0.0, 0.0, 0.0, 0.0, 0.0, 0.0, 0.0, 0.0, 0.0, 0.0, 0.0, 0.0, 0.0, 0.0, 0.0, 0.0, 0.0, 0.0, 0.0, 0.0, 0.0, 0.0, 0.0, 0.0, 0.0, 0.0, 0.0, 0.0, 0.002428, 0.002428, 0.002428, 0.0, 0.002428, 0.002428, 0.002428, 0.0, 0.002732, 0.002732, 0.002732, 0.0, 0.002428, 0.002428, 0.002428, 0.0, 0.002428, 0.002428, 0.002428, 0.0, 0.002732, 0.002732, 0.002732, 0.0, 0.0, 0.0, 0.0, 0.0, 0.0, 0.0, 0.0, 0.0, 0.0, 0.0, 0.0, 0.0, 0.0, 0.0, 0.0, 0.0, 0.0, 0.0, 0.0, 0.0, 0.0, 0.0, 0.0, 0.0, 0.0, 0.0, 0.0, 0.0, 0.0, 0.0, 0.0, 0.0, 0.0, 0.0, 0.0, 0.0, 0.0, 0.0, 0.0, 0.0, 0.0, 0.0, 0.0, 0.0, 0.0, 0.0, 0.0, 0.0, 0.0, 0.0, 0.0, 0.0, 0.0, 0.0, 0.0, 0.0, 0.0, 0.0, 0.0, 0.0, 0.0, 0.0, 0.0, 0.0, 0.0, 0.0, 0.0, 0.0, 0.0, 0.0, 0.0, 0.0, 0.0, 0.0, 0.0, 0.0, 0.0, 0.0, 0.0, 0.0, 0.0, 0.0, 0.0, 0.0, 0.0, 0.0, 0.0, 0.0, 0.0, 0.0, 0.0, 0.0, 0.0, 0.0, 0.0, 0.0, 0.0, 0.0, 0.0, 0.0, 0.0, 0.0, 0.0, 0.0, 0.0, 0.0, 0.0, 0.0, 0.0, 0.0, 0.0, 0.0, 0.0, 0.0, 0.0, 0.0, 0.0, 0.0, 0.0, 0.0, 0.0, 0.0, 0.0, 0.0, 0.0, 0.0, 0.0, 0.0, 0.0, 0.0, 0.0, 0.0, 0.0, 0.0, 0.0, 0.0, 0.0, 0.0, 0.0, 0.0, 0.0, 0.0, 0.0, 0.0, 0.0, 0.0, 0.0, 0.0, 0.0, 0.0, 0.0, 0.0, 0.0, 0.0, 0.0, 0.0, 0.0, 0.0, 0.0, 0.0, 0.0, 0.0, 0.0, 0.0, 1.0, 1.0, 1.0, 1.0, 1.0, 1.0, 1.0, 1.0, 1.0, 1.0, 1.0, 1.0, 1.0, 1.0, 1.0, 1.0, 1.0, 1.0, 1.0, 1.0, 1.0, 1.0, 1.0, 1.0, 1.0, 1.0, 1.0, 1.0, 1.0, 1.0, 1.0, 1.0, 1.0, 1.0, 1.0, 1.0, 1.0, 1.0, 1.0, 1.0, 1.0, 1.0, 1.0, 1.0, 1.0, 1.0, 1.0, 1.0, 1.0, 1.0, 1.0, 1.0, 1.0, 1.0, 1.0, 1.0, 1.0, 1.0, 1.0, 1.0, 1.0, 1.0, 1.0, 1.0, 1.0, 1.0, 1.0, 1.0, 1.0, 1.0, 1.0, 1.0, 1.0, 1.0, 1.0, 1.0, 1.0, 1.0, 1.0, 1.0, 1.0, 1.0, 1.0, 1.0, 1.0, 1.0, 1.0, 1.0, 1.0, 1.0, 1.0, 1.0, 1.0, 1.0, 1.0, 1.0, 1.0, 1.0, 1.0, 1.0, 1.0, 1.0, 1.0, 1.0, 1.0, 1.0, 1.0, 1.0, 1.0, 1.0, 1.0, 1.0, 1.0, 1.0, 1.0, 1.0, 1.0, 1.0, 1.0, 1.0, 1.0, 1.0, 1.0, 1.0, 1.0, 1.0, 1.0, 1.0, 1.0, 1.0, 1.0, 1.0, 1.0, 1.0, 1.0, 1.0, 1.0, 1.0, 1.0, 1.0, 1.0, 1.0, 1.0, 1.0, 1.0, 1.0, 1.0, 1.0, 1.0, 1.0, 1.0, 1.0, 1.0, 1.0, 1.0, 1.0])
me_plane.use_remesh_preserve_volume = False
me_plane.use_remesh_preserve_attributes = False
me_plane.use_mirror_vertex_groups = False
me_plane.update()
me_cube_001 = bpy.data.meshes.new('Cube.001')
me_cube_001.from_pydata([], [], [])
me_cube_001.use_remesh_preserve_volume = False
me_cube_001.use_remesh_preserve_attributes = False
me_cube_001.use_mirror_vertex_groups = False
me_cube_001.update()
arm_armature_002 = bpy.data.armatures.new('Armature.002')  # bones are not reproduced
arm_armature = bpy.data.armatures.new('Armature')  # bones are not reproduced

# ---- objects
ob_armature_001 = bpy.data.objects.new('Armature.001', arm_armature_002)
ob_plane_002 = bpy.data.objects.new('Plane.002', me_plane_002)
ob_plane_001 = bpy.data.objects.new('Plane.001', me_plane_001)
ob_plane = bpy.data.objects.new('Plane', me_plane)
ob_armature = bpy.data.objects.new('Armature', arm_armature)
ob_cube = bpy.data.objects.new('Cube', me_cube_001)
ob_lamp = bpy.data.objects.new('Lamp', light_spot)
ob_camera = bpy.data.objects.new('Camera', cam_camera)

# ---- transforms, parenting, visibility, modifiers, constraints
ob_armature_001.location = (0.1063, 0.4712, -0.2762)
ob_armature_001.rotation_euler = (-1.571, -3.142, 1.443e-05)
ob_armature_001.scale = (0.1216, 0.1216, 0.1216)
ob_armature_001.lock_rotations_4d = False
ob_armature_001.empty_display_type = 'ARROWS'
ob_armature_001.color = (0.0, 0.0, 0.0, 1.0)
ob_armature_001.lineart.crease_threshold = 0.0
ob_plane_002.location = (-0.6152, 0.03858, 0.08969)
ob_plane_002.rotation_euler = (1.571, -0.0, -0.0)
ob_plane_002.scale = (0.1216, 0.1216, 0.1216)
ob_plane_002.lock_rotations_4d = False
ob_plane_002.empty_display_type = 'ARROWS'
ob_plane_002.color = (0.0, 0.0, 0.0, 1.0)
ob_plane_002.lineart.crease_threshold = 0.0
_m = ob_plane_002.modifiers.new('Auto Smooth', 'NODES')
_m.node_group = ng_auto_smooth
_gi = [s.identifier for s in ng_auto_smooth.interface.items_tree if s.item_type == 'SOCKET' and s.in_out == 'INPUT']
_m[_gi[1]] = 0.5236  # Angle
ob_plane_001.location = (-0.6152, 0.03858, 0.08969)
ob_plane_001.rotation_euler = (1.571, -0.0, -0.0)
ob_plane_001.scale = (0.1216, 0.1216, 0.1216)
ob_plane_001.lock_rotations_4d = False
ob_plane_001.empty_display_type = 'ARROWS'
ob_plane_001.color = (0.0, 0.0, 0.0, 1.0)
ob_plane_001.lineart.crease_threshold = 0.0
_m = ob_plane_001.modifiers.new('Auto Smooth', 'NODES')
_m.node_group = ng_auto_smooth
_gi = [s.identifier for s in ng_auto_smooth.interface.items_tree if s.item_type == 'SOCKET' and s.in_out == 'INPUT']
_m[_gi[1]] = 0.5236  # Angle
ob_plane.location = (-0.6152, 0.03858, 0.08969)
ob_plane.rotation_euler = (1.571, -0.0, -0.0)
ob_plane.scale = (0.1548, 0.1548, 0.1548)
ob_plane.lock_rotations_4d = False
ob_plane.empty_display_type = 'ARROWS'
ob_plane.color = (0.0, 0.0, 0.0, 1.0)
ob_plane.lineart.crease_threshold = 0.0
ob_armature.location = (-0.6152, 0.03858, 0.08969)
ob_armature.rotation_euler = (1.571, -0.0, -0.0)
ob_armature.scale = (0.1216, 0.1216, 0.1216)
ob_armature.lock_rotations_4d = False
ob_armature.empty_display_type = 'ARROWS'
ob_armature.color = (0.0, 0.0, 0.0, 1.0)
ob_armature.lineart.crease_threshold = 0.0
ob_cube.location = (-0.6152, 0.03858, 0.08969)
ob_cube.rotation_euler = (1.571, -0.0, -0.0)
ob_cube.scale = (0.1216, 0.1216, 0.1216)
ob_cube.lock_rotations_4d = False
ob_cube.empty_display_type = 'ARROWS'
ob_cube.color = (0.0, 0.0, 0.0, 1.0)
ob_cube.lineart.crease_threshold = 0.0
ob_lamp.location = (0.4439, 0.2681, 0.8315)
ob_lamp.rotation_euler = (0.6503, 0.05522, 1.866)
ob_lamp.scale = (0.1216, 0.1216, 0.1216)
ob_lamp.lock_rotations_4d = False
ob_lamp.empty_display_type = 'ARROWS'
ob_lamp.color = (0.0, 0.0, 0.0, 0.0)
ob_lamp.lineart.crease_threshold = 0.0
ob_camera.location = (0.7412, -0.7528, 1.066)
ob_camera.rotation_euler = (1.109, 0.01082, 0.8149)
ob_camera.scale = (0.1216, 0.1216, 0.1216)
ob_camera.lock_rotations_4d = False
ob_camera.empty_display_type = 'ARROWS'
ob_camera.color = (0.0, 0.0, 0.0, 0.0)
ob_camera.display_type = 'WIRE'
ob_camera.lineart.crease_threshold = 0.0

# ---- collection membership
col_collection_1.objects.link(ob_armature_001)
col_collection_1.objects.link(ob_plane_002)
col_collection_1.objects.link(ob_plane_001)
col_collection_1.objects.link(ob_plane)
col_collection_1.objects.link(ob_armature)
col_collection_1.objects.link(ob_cube)
col_collection_1.objects.link(ob_lamp)
col_collection_1.objects.link(ob_camera)

# ---- scene / render settings (as saved in the file)
scene.camera = ob_camera
scene.frame_start = 1; scene.frame_end = 250; scene.frame_set(2)
scene.render.engine = 'BLENDER_EEVEE_NEXT'
scene.render.image_settings.file_format = 'JPEG'
scene.render.image_settings.color_mode = 'RGB'
scene.render.image_settings.compression = 90
scene.render.resolution_x = 800
scene.render.resolution_y = 600
scene.render.pixel_aspect_x = 100.0
scene.render.pixel_aspect_y = 100.0
scene.render.fps = 25
scene.render.dither_intensity = 0.0
scene.render.use_compositing = False
scene.render.use_sequencer = False
scene.render.bake_margin = 2
scene.render.bake_bias = 0.0
scene.render.use_stamp_time = False
scene.render.use_stamp_date = False
scene.render.use_stamp_frame = False
scene.render.use_stamp_camera = False
scene.render.use_stamp_scene = False
scene.render.use_stamp_filename = False
scene.render.use_stamp_render_time = False
scene.render.stamp_font_size = 0
scene.cycles.use_denoising = False
scene.cycles.samples = 10
scene.cycles.sampling_pattern = 'TABULATED_SOBOL'
scene.cycles.light_sampling_threshold = 0.0
scene.cycles.use_adaptive_sampling = False
scene.cycles.use_light_tree = False
scene.cycles.blur_glossy = 0.0
scene.cycles.volume_bounces = 1
scene.cycles.pixel_filter_type = 'GAUSSIAN'
scene.cycles.sample_clamp_indirect = 0.0
scene.view_settings.view_transform = 'Raw'
bpy.context.view_layer.update()
